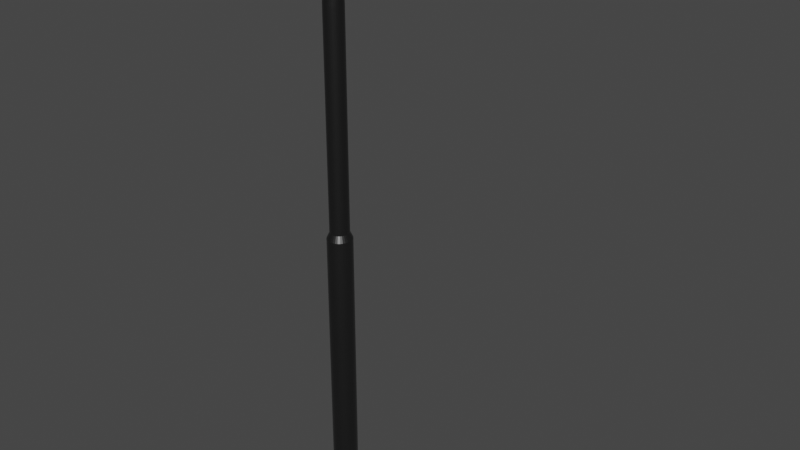 # Source: street_light_2_.blend  (saved by Blender 2.93.21; exported with 4.5.12 LTS)
import bpy
from mathutils import Matrix  # noqa: F401  (used for matrix-valued properties, if any)

bpy.ops.wm.read_factory_settings(use_empty=True)
scene = bpy.context.scene
scene.name = 'Scene'

# ---- collections
col_collection = bpy.data.collections.new('Collection'); scene.collection.children.link(col_collection)

# ---- materials (node trees are filled in below, after node groups)
mat_material_001 = bpy.data.materials.new('Material.001')
mat_material_001.use_transparent_shadow = False
mat_material = bpy.data.materials.new('Material')
mat_material.alpha_threshold = 0.0
mat_material.use_transparent_shadow = False
mat_material.line_color = (0.0, 0.0, 0.0, 1.0)

# ---- material node trees
mat_material_001.use_nodes = True; mat_material_001.node_tree.nodes.clear()
_N = mat_material_001.node_tree.nodes; _L = mat_material_001.node_tree.links
n0 = _N.new('ShaderNodeBsdfPrincipled'); n0.name = 'Principled BSDF'; n0.location = (10, 300)
n0.distribution = 'GGX'
n0.subsurface_method = 'BURLEY'
n0.inputs[0].default_value = (1.0, 1.0, 1.0, 1.0)
n0.inputs[3].default_value = 1.45
n0.inputs[27].default_value = (0.0, 0.0, 0.0, 1.0)
n0.inputs[28].default_value = 1.0
n1 = _N.new('ShaderNodeOutputMaterial'); n1.name = 'Material Output'; n1.location = (300, 300)
_L.new(n0.outputs[0], n1.inputs[0])
n1.is_active_output = True
mat_material.use_nodes = True; mat_material.node_tree.nodes.clear()
_N = mat_material.node_tree.nodes; _L = mat_material.node_tree.links
n0 = _N.new('ShaderNodeOutputMaterial'); n0.name = 'Material Output'; n0.location = (300, 300)
n1 = _N.new('ShaderNodeBsdfPrincipled'); n1.name = 'Principled BSDF'; n1.location = (10, 300)
n1.distribution = 'GGX'
n1.subsurface_method = 'BURLEY'
n1.inputs[0].default_value = (0.1452, 0.1452, 0.1452, 1.0)
n1.inputs[1].default_value = 1.0
n1.inputs[2].default_value = 0.3174
n1.inputs[3].default_value = 1.45
n1.inputs[27].default_value = (0.0, 0.0, 0.0, 1.0)
n1.inputs[28].default_value = 1.0
_L.new(n1.outputs[0], n0.inputs[0])
n0.is_active_output = True

# ---- world
world_world = bpy.data.worlds.new('World'); scene.world = world_world
world_world.use_nodes = True; world_world.node_tree.nodes.clear()
_N = world_world.node_tree.nodes; _L = world_world.node_tree.links
n0 = _N.new('ShaderNodeOutputWorld'); n0.name = 'World Output'; n0.location = (300, 300)
n1 = _N.new('ShaderNodeBackground'); n1.name = 'Background'; n1.location = (10, 300)
n1.inputs[0].default_value = (0.05088, 0.05088, 0.05088, 1.0)
_L.new(n1.outputs[0], n0.inputs[0])
n0.is_active_output = True
world_world.color = (0.05088, 0.05088, 0.05088)
world_world.use_sun_shadow = False
world_world.sun_shadow_jitter_overblur = 0.0

# ---- meshes
me_cube_002 = bpy.data.meshes.new('Cube.002')
me_cube_002.from_pydata([(-0.8901, -0.8901, -1.0), (-0.8901, 0.8901, -1.0), (0.8901, -0.8901, -1.0), (0.8901, 0.8901, -1.0), (-0.8901, -0.8901, -1.213), (-0.8901, 0.8901, -1.213), (0.8901, -0.8901, -1.213), (0.8901, 0.8901, -1.213), (4.67e-08, -9.273, -47.38), (4.67e-08, -9.357, -49.88), (-0.1686, -9.263, -47.38), (-0.1686, -9.347, -49.88), (-0.3307, -9.234, -47.39), (-0.3307, -9.317, -49.88), (-0.4801, -9.186, -47.4), (-0.4801, -9.269, -49.89), (-0.6111, -9.121, -47.41), (-0.6111, -9.205, -49.9), (-0.7185, -9.043, -47.42), (-0.7185, -9.126, -49.92), (-0.7984, -8.953, -47.44), (-0.7984, -9.037, -49.94), (-0.8476, -8.856, -47.46), (-0.8476, -8.94, -49.96), (-0.8642, -8.755, -47.48), (-0.8642, -8.838, -49.98), (-0.8476, -8.654, -47.5), (-0.8476, -8.737, -50.0), (-0.7984, -8.557, -47.52), (-0.7984, -8.64, -50.01), (-0.7185, -8.467, -47.54), (-0.7185, -8.55, -50.03), (-0.6111, -8.388, -47.55), (-0.6111, -8.472, -50.05), (-0.4801, -8.324, -47.56), (-0.4801, -8.407, -50.06), (-0.3307, -8.276, -47.57), (-0.3307, -8.359, -50.07), (-0.1686, -8.246, -47.58), (-0.1686, -8.33, -50.07), (1.223e-07, -8.237, -47.58), (1.223e-07, -8.32, -50.08), (0.1686, -8.246, -47.58), (0.1686, -8.33, -50.07), (0.3307, -8.276, -47.57), (0.3307, -8.359, -50.07), (0.4801, -8.324, -47.56), (0.4801, -8.407, -50.06), (0.6111, -8.388, -47.55), (0.6111, -8.472, -50.05), (0.7185, -8.467, -47.54), (0.7185, -8.55, -50.03), (0.7984, -8.557, -47.52), (0.7984, -8.64, -50.01), (0.8476, -8.654, -47.5), (0.8476, -8.737, -50.0), (0.8642, -8.755, -47.48), (0.8642, -8.838, -49.98), (0.8476, -8.856, -47.46), (0.8476, -8.94, -49.96), (0.7984, -8.953, -47.44), (0.7984, -9.037, -49.94), (0.7185, -9.043, -47.42), (0.7185, -9.126, -49.92), (0.6111, -9.121, -47.41), (0.6111, -9.205, -49.9), (0.4801, -9.186, -47.4), (0.4801, -9.269, -49.89), (0.3307, -9.234, -47.39), (0.3307, -9.317, -49.88), (0.1686, -9.263, -47.38), (0.1686, -9.347, -49.88), (-3.563e-07, -8.593, -27.06), (-0.1686, -8.583, -27.07), (-0.3307, -8.554, -27.07), (-0.4801, -8.506, -27.08), (-0.6111, -8.442, -27.09), (-0.7186, -8.363, -27.11), (-0.7984, -8.273, -27.13), (-0.8476, -8.176, -27.15), (-0.8642, -8.075, -27.16), (-0.8476, -7.974, -27.18), (-0.7984, -7.877, -27.2), (-0.7186, -7.787, -27.22), (-0.6111, -7.708, -27.24), (-0.4801, -7.644, -27.25), (-0.3307, -7.596, -27.26), (-0.1686, -7.567, -27.26), (-2.807e-07, -7.557, -27.27), (0.1686, -7.567, -27.26), (0.3307, -7.596, -27.26), (0.4801, -7.644, -27.25), (0.6111, -7.708, -27.24), (0.7185, -7.787, -27.22), (0.7984, -7.877, -27.2), (0.8476, -7.974, -27.18), (0.8642, -8.075, -27.16), (0.8476, -8.176, -27.15), (0.7984, -8.273, -27.13), (0.7185, -8.363, -27.11), (0.6111, -8.442, -27.09), (0.4801, -8.506, -27.08), (0.3307, -8.554, -27.07), (0.1686, -8.583, -27.07), (1.382e-06, -7.99, -12.77), (-0.1281, -7.982, -12.77), (-0.2513, -7.96, -12.77), (-0.3649, -7.923, -12.78), (-0.4644, -7.874, -12.79), (-0.5461, -7.815, -12.8), (-0.6067, -7.746, -12.81), (-0.6441, -7.673, -12.83), (-0.6567, -7.596, -12.84), (-0.6441, -7.519, -12.86), (-0.6067, -7.445, -12.87), (-0.5461, -7.377, -12.89), (-0.4644, -7.317, -12.9), (-0.3649, -7.268, -12.91), (-0.2513, -7.232, -12.91), (-0.1281, -7.209, -12.92), (1.44e-06, -7.202, -12.92), (0.1281, -7.209, -12.92), (0.2513, -7.232, -12.91), (0.3649, -7.268, -12.91), (0.4644, -7.317, -12.9), (0.5461, -7.377, -12.89), (0.6067, -7.445, -12.87), (0.6441, -7.519, -12.86), (0.6567, -7.596, -12.84), (0.6441, -7.673, -12.83), (0.6067, -7.746, -12.81), (0.5461, -7.815, -12.8), (0.4644, -7.874, -12.79), (0.3649, -7.923, -12.78), (0.2513, -7.96, -12.77), (0.1281, -7.982, -12.77), (-5.131e-06, -7.695, -3.971), (-0.1281, -7.688, -3.973), (-0.2513, -7.665, -3.977), (-0.3649, -7.629, -3.984), (-0.4644, -7.58, -3.994), (-0.5461, -7.52, -4.005), (-0.6068, -7.452, -4.019), (-0.6441, -7.378, -4.033), (-0.6567, -7.301, -4.048), (-0.6441, -7.225, -4.063), (-0.6068, -7.151, -4.077), (-0.5461, -7.083, -4.09), (-0.4644, -7.023, -4.102), (-0.3649, -6.974, -4.111), (-0.2513, -6.937, -4.118), (-0.1281, -6.915, -4.123), (-5.073e-06, -6.907, -4.124), (0.1281, -6.915, -4.123), (0.2513, -6.937, -4.118), (0.3649, -6.974, -4.111), (0.4644, -7.023, -4.102), (0.5461, -7.083, -4.09), (0.6067, -7.151, -4.077), (0.6441, -7.225, -4.063), (0.6567, -7.301, -4.048), (0.6441, -7.378, -4.033), (0.6067, -7.452, -4.019), (0.5461, -7.52, -4.005), (0.4644, -7.58, -3.994), (0.3649, -7.629, -3.984), (0.2513, -7.665, -3.977), (0.1281, -7.688, -3.973), (-6.239e-06, -7.633, -2.756), (-0.1281, -7.626, -2.763), (-0.2513, -7.605, -2.785), (-0.3649, -7.572, -2.82), (-0.4644, -7.527, -2.867), (-0.5461, -7.472, -2.925), (-0.6068, -7.409, -2.991), (-0.6441, -7.342, -3.062), (-0.6567, -7.271, -3.137), (-0.6441, -7.2, -3.211), (-0.6068, -7.132, -3.283), (-0.5461, -7.07, -3.348), (-0.4644, -7.015, -3.406), (-0.3649, -6.97, -3.454), (-0.2513, -6.936, -3.489), (-0.1281, -6.916, -3.51), (-6.181e-06, -6.909, -3.518), (0.1281, -6.916, -3.51), (0.2513, -6.936, -3.489), (0.3649, -6.97, -3.454), (0.4644, -7.015, -3.406), (0.5461, -7.07, -3.348), (0.6067, -7.132, -3.283), (0.6441, -7.2, -3.211), (0.6567, -7.271, -3.137), (0.6441, -7.342, -3.062), (0.6067, -7.409, -2.991), (0.5461, -7.472, -2.925), (0.4644, -7.527, -2.867), (0.3649, -7.572, -2.82), (0.2513, -7.605, -2.785), (0.1281, -7.626, -2.763), (-6.687e-06, -7.447, -1.844), (-0.1281, -7.442, -1.857), (-0.2513, -7.426, -1.895), (-0.3649, -7.4, -1.957), (-0.4644, -7.365, -2.041), (-0.5461, -7.322, -2.143), (-0.6068, -7.274, -2.259), (-0.6441, -7.222, -2.385), (-0.6567, -7.167, -2.516), (-0.6441, -7.112, -2.647), (-0.6068, -7.06, -2.773), (-0.5461, -7.011, -2.889), (-0.4644, -6.969, -2.991), (-0.3649, -6.934, -3.074), (-0.2513, -6.908, -3.136), (-0.1281, -6.892, -3.174), (-6.63e-06, -6.887, -3.187), (0.1281, -6.892, -3.174), (0.2513, -6.908, -3.136), (0.3649, -6.934, -3.074), (0.4644, -6.969, -2.991), (0.546, -7.011, -2.889), (0.6067, -7.06, -2.773), (0.6441, -7.112, -2.647), (0.6567, -7.167, -2.516), (0.6441, -7.222, -2.385), (0.6067, -7.274, -2.259), (0.546, -7.322, -2.143), (0.4644, -7.365, -2.041), (0.3649, -7.4, -1.957), (0.2513, -7.426, -1.895), (0.1281, -7.442, -1.857), (-5.79e-06, -7.076, -1.082), (-0.1281, -7.073, -1.099), (-0.2513, -7.066, -1.15), (-0.3649, -7.054, -1.233), (-0.4644, -7.038, -1.345), (-0.5461, -7.018, -1.481), (-0.6068, -6.995, -1.636), (-0.6441, -6.971, -1.805), (-0.6567, -6.945, -1.98), (-0.6441, -6.92, -2.155), (-0.6068, -6.895, -2.324), (-0.5461, -6.873, -2.479), (-0.4644, -6.853, -2.615), (-0.3649, -6.837, -2.727), (-0.2513, -6.825, -2.81), (-0.1281, -6.817, -2.861), (-5.733e-06, -6.815, -2.878), (0.1281, -6.817, -2.861), (0.2513, -6.825, -2.81), (0.3649, -6.837, -2.727), (0.4644, -6.853, -2.615), (0.5461, -6.873, -2.479), (0.6067, -6.895, -2.324), (0.6441, -6.92, -2.155), (0.6567, -6.945, -1.98), (0.6441, -6.971, -1.805), (0.6067, -6.995, -1.636), (0.5461, -7.018, -1.481), (0.4644, -7.038, -1.345), (0.3649, -7.054, -1.233), (0.2513, -7.066, -1.15), (0.1281, -7.073, -1.099), (-5.856e-06, -6.493, -0.6194), (-0.1281, -6.493, -0.6376), (-0.2513, -6.49, -0.6914), (-0.3649, -6.487, -0.7789), (-0.4644, -6.482, -0.8966), (-0.5461, -6.475, -1.04), (-0.6068, -6.468, -1.204), (-0.6441, -6.461, -1.381), (-0.6567, -6.453, -1.566), (-0.6441, -6.445, -1.75), (-0.6068, -6.437, -1.928), (-0.5461, -6.43, -2.092), (-0.4644, -6.424, -2.235), (-0.3649, -6.419, -2.353), (-0.2513, -6.416, -2.44), (-0.1281, -6.413, -2.494), (-5.799e-06, -6.412, -2.512), (0.1281, -6.413, -2.494), (0.2513, -6.416, -2.44), (0.3649, -6.419, -2.353), (0.4644, -6.424, -2.235), (0.5461, -6.43, -2.092), (0.6067, -6.437, -1.928), (0.6441, -6.445, -1.75), (0.6567, -6.453, -1.566), (0.6441, -6.461, -1.381), (0.6067, -6.468, -1.204), (0.5461, -6.475, -1.04), (0.4644, -6.482, -0.8966), (0.3649, -6.487, -0.7789), (0.2513, -6.49, -0.6914), (0.1281, -6.493, -0.6376), (-9.083e-06, -0.8572, 0.5339), (-0.09551, -0.8566, 0.5204), (-0.1873, -0.8549, 0.4802), (-0.272, -0.8521, 0.415), (-0.3461, -0.8483, 0.3273), (-0.407, -0.8438, 0.2204), (-0.4523, -0.8385, 0.09842), (-0.4801, -0.8329, -0.03391), (-0.4895, -0.827, -0.1715), (-0.4801, -0.8211, -0.3092), (-0.4523, -0.8155, -0.4415), (-0.407, -0.8102, -0.5635), (-0.3461, -0.8057, -0.6704), (-0.272, -0.8019, -0.7581), (-0.1873, -0.7991, -0.8233), (-0.09551, -0.7974, -0.8634), (-9.04e-06, -0.7968, -0.877), (0.09549, -0.7974, -0.8634), (0.1873, -0.7991, -0.8233), (0.2719, -0.8019, -0.7581), (0.3461, -0.8057, -0.6704), (0.407, -0.8102, -0.5635), (0.4522, -0.8155, -0.4415), (0.4801, -0.8211, -0.3092), (0.4895, -0.827, -0.1715), (0.4801, -0.8329, -0.03391), (0.4522, -0.8385, 0.09842), (0.407, -0.8438, 0.2204), (0.3461, -0.8483, 0.3273), (0.2719, -0.8521, 0.415), (0.1873, -0.8549, 0.4802), (0.09549, -0.8566, 0.5204), (-3.149e-07, -9.723, -60.81), (-0.1686, -9.713, -60.82), (-0.3307, -9.683, -60.82), (-0.4801, -9.635, -60.83), (-0.6111, -9.571, -60.84), (-0.7186, -9.492, -60.86), (-0.7984, -9.403, -60.88), (-0.8476, -9.306, -60.89), (-0.8642, -9.204, -60.91), (-0.8476, -9.103, -60.93), (-0.7984, -9.006, -60.95), (-0.7186, -8.916, -60.97), (-0.6111, -8.838, -60.99), (-0.4801, -8.773, -61.0), (-0.3307, -8.726, -61.01), (-0.1686, -8.696, -61.01), (-2.393e-07, -8.686, -61.01), (0.1686, -8.696, -61.01), (0.3307, -8.726, -61.01), (0.4801, -8.773, -61.0), (0.6111, -8.838, -60.99), (0.7185, -8.916, -60.97), (0.7984, -9.006, -60.95), (0.8476, -9.103, -60.93), (0.8642, -9.204, -60.91), (0.8476, -9.306, -60.89), (0.7984, -9.403, -60.88), (0.7185, -9.492, -60.86), (0.6111, -9.571, -60.84), (0.4801, -9.635, -60.83), (0.3307, -9.683, -60.82), (0.1686, -9.713, -60.82), (0.6067, -7.902, -26.53), (0.5461, -7.834, -26.55), (-0.6441, -7.976, -26.52), (-0.6567, -8.053, -26.5), (0.6441, -7.976, -26.52), (-0.6067, -7.902, -26.53), (0.6567, -8.053, -26.5), (-0.5461, -7.834, -26.55), (0.6441, -8.13, -26.49), (-0.4644, -7.774, -26.56), (0.6067, -8.204, -26.47), (-0.3649, -7.725, -26.57), (0.5461, -8.272, -26.46), (-0.2513, -7.689, -26.57), (-0.1281, -8.439, -26.43), (-2.437e-07, -8.447, -26.43), (0.4644, -8.331, -26.45), (-0.1281, -7.667, -26.58), (-0.2513, -8.417, -26.43), (0.3649, -8.38, -26.44), (-1.863e-07, -7.659, -26.58), (-0.3649, -8.38, -26.44), (0.2513, -8.417, -26.43), (0.1281, -7.667, -26.58), (-0.4644, -8.331, -26.45), (0.1281, -8.439, -26.43), (0.2513, -7.689, -26.57), (-0.5461, -8.272, -26.46), (0.3649, -7.725, -26.57), (-0.6067, -8.204, -26.47), (0.4644, -7.774, -26.56), (-0.6441, -8.13, -26.49), (-1.0, -1.004, -1.106), (-1.0, 0.9964, -1.106), (1.0, -1.004, -1.106), (1.0, 0.9964, -1.106), (-0.7304, -0.7339, 0.8938), (-1.0, -1.004, 0.6242), (-0.8652, -0.8687, 0.8577), (-0.9639, -0.9674, 0.759), (-0.7304, 0.7268, 0.8938), (-1.0, 0.9964, 0.6242), (-0.8652, 0.8616, 0.8577), (-0.9639, 0.9603, 0.759), (0.7304, -0.7339, 0.8938), (1.0, -1.004, 0.6242), (0.8652, -0.8687, 0.8577), (0.9639, -0.9674, 0.759), (0.7304, 0.7268, 0.8938), (1.0, 0.9964, 0.6242), (0.8652, 0.8616, 0.8577), (0.9639, 0.9603, 0.759), (-0.8728, -0.8728, -1.017), (-0.8728, 0.8728, -1.017), (0.8728, -0.8728, -1.017), (0.8728, 0.8728, -1.017), (-0.8728, -0.8728, -1.196), (-0.8728, 0.8728, -1.196), (0.8728, -0.8728, -1.196), (0.8728, 0.8728, -1.196), (4.67e-08, -9.303, -47.38), (4.67e-08, -9.387, -49.87), (-0.1722, -9.293, -47.38), (-0.1722, -9.377, -49.88), (-0.338, -9.263, -47.39), (-0.338, -9.346, -49.88), (-0.4914, -9.214, -47.4), (-0.4914, -9.297, -49.89), (-0.6267, -9.147, -47.41), (-0.6267, -9.231, -49.9), (-0.7388, -9.065, -47.42), (-0.7388, -9.149, -49.92), (-0.8232, -8.97, -47.44), (-0.8232, -9.054, -49.94), (-0.8761, -8.865, -47.46), (-0.8761, -8.949, -49.96), (-0.8942, -8.755, -47.48), (-0.8942, -8.838, -49.98), (-0.8761, -8.645, -47.5), (-0.8761, -8.728, -50.0), (-0.8232, -8.54, -47.52), (-0.8232, -8.623, -50.02), (-0.7388, -8.445, -47.54), (-0.7388, -8.528, -50.03), (-0.6267, -8.363, -47.55), (-0.6267, -8.446, -50.05), (-0.4914, -8.296, -47.56), (-0.4914, -8.38, -50.06), (-0.338, -8.247, -47.57), (-0.338, -8.33, -50.07), (-0.1722, -8.217, -47.58), (-0.1722, -8.3, -50.08), (1.223e-07, -8.207, -47.58), (1.223e-07, -8.29, -50.08), (0.1722, -8.217, -47.58), (0.1722, -8.3, -50.08), (0.338, -8.247, -47.57), (0.338, -8.33, -50.07), (0.4914, -8.296, -47.56), (0.4914, -8.38, -50.06), (0.6267, -8.363, -47.55), (0.6267, -8.446, -50.05), (0.7388, -8.445, -47.54), (0.7388, -8.528, -50.03), (0.8232, -8.54, -47.52), (0.8232, -8.623, -50.02), (0.8761, -8.645, -47.5), (0.8761, -8.728, -50.0), (0.8942, -8.755, -47.48), (0.8942, -8.838, -49.98), (0.8761, -8.865, -47.46), (0.8761, -8.949, -49.96), (0.8232, -8.97, -47.44), (0.8232, -9.054, -49.94), (0.7388, -9.065, -47.42), (0.7388, -9.149, -49.92), (0.6267, -9.147, -47.41), (0.6267, -9.231, -49.9), (0.4914, -9.214, -47.4), (0.4914, -9.297, -49.89), (0.338, -9.263, -47.39), (0.338, -9.346, -49.88), (0.1722, -9.293, -47.38), (0.1722, -9.377, -49.88), (-3.563e-07, -8.623, -27.06), (-0.1723, -8.613, -27.06), (-0.3382, -8.583, -27.07), (-0.4916, -8.533, -27.08), (-0.6269, -8.467, -27.09), (-0.739, -8.384, -27.1), (-0.8234, -8.289, -27.12), (-0.876, -8.184, -27.14), (-0.8938, -8.074, -27.16), (-0.8757, -7.964, -27.18), (-0.8228, -7.86, -27.2), (-0.7384, -7.765, -27.22), (-0.6264, -7.683, -27.23), (-0.4913, -7.616, -27.25), (-0.3379, -7.567, -27.26), (-0.1721, -7.537, -27.26), (-2.807e-07, -7.527, -27.26), (0.1721, -7.537, -27.26), (0.3379, -7.567, -27.26), (0.4912, -7.616, -27.25), (0.6264, -7.683, -27.23), (0.7384, -7.765, -27.22), (0.8228, -7.86, -27.2), (0.8757, -7.964, -27.18), (0.8938, -8.074, -27.16), (0.876, -8.184, -27.14), (0.8234, -8.289, -27.12), (0.739, -8.384, -27.1), (0.6269, -8.467, -27.09), (0.4916, -8.533, -27.08), (0.3382, -8.583, -27.07), (0.1723, -8.613, -27.06), (1.382e-06, -8.02, -12.77), (-0.1317, -8.012, -12.77), (-0.2586, -7.989, -12.77), (-0.3762, -7.951, -12.78), (-0.48, -7.9, -12.79), (-0.5663, -7.837, -12.8), (-0.6316, -7.763, -12.81), (-0.6727, -7.682, -12.83), (-0.6867, -7.596, -12.84), (-0.6727, -7.51, -12.86), (-0.6316, -7.428, -12.87), (-0.5663, -7.355, -12.89), (-0.48, -7.292, -12.9), (-0.3762, -7.24, -12.91), (-0.2586, -7.203, -12.91), (-0.1317, -7.18, -12.92), (1.44e-06, -7.172, -12.92), (0.1317, -7.18, -12.92), (0.2586, -7.203, -12.91), (0.3762, -7.24, -12.91), (0.48, -7.292, -12.9), (0.5663, -7.355, -12.89), (0.6316, -7.428, -12.87), (0.6727, -7.51, -12.86), (0.6867, -7.596, -12.84), (0.6727, -7.682, -12.83), (0.6316, -7.763, -12.81), (0.5663, -7.837, -12.8), (0.48, -7.9, -12.79), (0.3762, -7.951, -12.78), (0.2586, -7.989, -12.77), (0.1317, -8.012, -12.77), (-5.131e-06, -7.725, -3.97), (-0.1317, -7.718, -3.972), (-0.2586, -7.694, -3.976), (-0.3761, -7.657, -3.983), (-0.4799, -7.606, -3.993), (-0.5662, -7.543, -4.004), (-0.6315, -7.469, -4.018), (-0.6726, -7.388, -4.033), (-0.6867, -7.301, -4.048), (-0.6726, -7.215, -4.063), (-0.6315, -7.134, -4.078), (-0.5661, -7.06, -4.091), (-0.4798, -6.997, -4.102), (-0.376, -6.946, -4.112), (-0.2585, -6.908, -4.119), (-0.1316, -6.885, -4.123), (-5.073e-06, -6.877, -4.125), (0.1316, -6.885, -4.123), (0.2585, -6.908, -4.119), (0.3759, -6.946, -4.112), (0.4798, -6.997, -4.102), (0.5661, -7.06, -4.091), (0.6314, -7.134, -4.078), (0.6726, -7.215, -4.063), (0.6867, -7.301, -4.048), (0.6726, -7.388, -4.033), (0.6315, -7.469, -4.018), (0.5662, -7.543, -4.004), (0.4799, -7.606, -3.993), (0.3761, -7.657, -3.983), (0.2586, -7.694, -3.976), (0.1317, -7.718, -3.972), (-6.239e-06, -7.663, -2.752), (-0.1318, -7.656, -2.759), (-0.2588, -7.634, -2.781), (-0.3763, -7.6, -2.817), (-0.4801, -7.552, -2.864), (-0.5664, -7.494, -2.923), (-0.6316, -7.426, -2.989), (-0.6726, -7.351, -3.062), (-0.6867, -7.271, -3.137), (-0.6727, -7.191, -3.212), (-0.6315, -7.115, -3.284), (-0.566, -7.047, -3.35), (-0.4795, -6.989, -3.408), (-0.3757, -6.942, -3.455), (-0.2582, -6.907, -3.49), (-0.1315, -6.886, -3.511), (-6.181e-06, -6.879, -3.519), (0.1315, -6.886, -3.511), (0.2582, -6.907, -3.49), (0.3757, -6.942, -3.455), (0.4795, -6.989, -3.408), (0.566, -7.047, -3.35), (0.6315, -7.115, -3.284), (0.6727, -7.191, -3.212), (0.6867, -7.271, -3.137), (0.6726, -7.351, -3.062), (0.6316, -7.426, -2.989), (0.5664, -7.494, -2.923), (0.4801, -7.552, -2.864), (0.3763, -7.6, -2.817), (0.2588, -7.634, -2.781), (0.1318, -7.656, -2.759), (-6.687e-06, -7.475, -1.834), (-0.1325, -7.47, -1.847), (-0.26, -7.453, -1.886), (-0.378, -7.425, -1.949), (-0.4819, -7.388, -2.033), (-0.5679, -7.342, -2.137), (-0.6325, -7.289, -2.254), (-0.6728, -7.23, -2.383), (-0.6867, -7.167, -2.516), (-0.673, -7.104, -2.649), (-0.6323, -7.044, -2.777), (-0.5669, -6.99, -2.894), (-0.4802, -6.944, -2.996), (-0.376, -6.907, -3.079), (-0.2584, -6.879, -3.141), (-0.1315, -6.863, -3.179), (-6.63e-06, -6.857, -3.192), (0.1315, -6.863, -3.179), (0.2584, -6.879, -3.141), (0.376, -6.907, -3.079), (0.4802, -6.944, -2.996), (0.5669, -6.99, -2.894), (0.6322, -7.044, -2.777), (0.673, -7.104, -2.649), (0.6867, -7.167, -2.516), (0.6728, -7.23, -2.383), (0.6325, -7.289, -2.254), (0.5678, -7.342, -2.137), (0.4819, -7.388, -2.033), (0.3779, -7.425, -1.949), (0.26, -7.453, -1.886), (0.1324, -7.47, -1.847), (-5.79e-06, -7.099, -1.063), (-0.1341, -7.096, -1.081), (-0.2629, -7.087, -1.133), (-0.3815, -7.073, -1.218), (-0.4854, -7.055, -1.332), (-0.5706, -7.032, -1.471), (-0.6341, -7.005, -1.63), (-0.6733, -6.977, -1.801), (-0.6867, -6.946, -1.98), (-0.6736, -6.915, -2.159), (-0.6343, -6.886, -2.33), (-0.5705, -6.858, -2.488), (-0.4846, -6.834, -2.627), (-0.3803, -6.815, -2.74), (-0.2616, -6.8, -2.824), (-0.1333, -6.792, -2.876), (-5.733e-06, -6.789, -2.893), (0.1333, -6.792, -2.876), (0.2616, -6.8, -2.824), (0.3803, -6.815, -2.74), (0.4846, -6.834, -2.627), (0.5705, -6.858, -2.488), (0.6343, -6.886, -2.33), (0.6736, -6.915, -2.159), (0.6867, -6.946, -1.98), (0.6733, -6.977, -1.801), (0.6341, -7.005, -1.63), (0.5706, -7.032, -1.471), (0.4853, -7.055, -1.332), (0.3815, -7.073, -1.218), (0.2629, -7.087, -1.133), (0.1341, -7.096, -1.081), (-5.856e-06, -6.506, -0.5921), (-0.1357, -6.505, -0.6112), (-0.2656, -6.501, -0.6675), (-0.3846, -6.496, -0.7585), (-0.4882, -6.49, -0.8801), (-0.5727, -6.481, -1.028), (-0.6353, -6.472, -1.195), (-0.6737, -6.463, -1.377), (-0.6867, -6.453, -1.566), (-0.6738, -6.443, -1.754), (-0.6354, -6.433, -1.936), (-0.5728, -6.424, -2.103), (-0.4882, -6.415, -2.251), (-0.3846, -6.408, -2.372), (-0.2656, -6.402, -2.463), (-0.1357, -6.399, -2.519), (-5.799e-06, -6.398, -2.538), (0.1356, -6.399, -2.519), (0.2656, -6.402, -2.463), (0.3846, -6.408, -2.372), (0.4882, -6.415, -2.251), (0.5728, -6.424, -2.103), (0.6354, -6.433, -1.936), (0.6738, -6.443, -1.754), (0.6867, -6.453, -1.566), (0.6737, -6.463, -1.377), (0.6353, -6.472, -1.195), (0.5727, -6.481, -1.028), (0.4881, -6.49, -0.8801), (0.3846, -6.496, -0.7585), (0.2656, -6.501, -0.6675), (0.1357, -6.505, -0.6112), (-9.083e-06, -0.8397, 0.5583), (-0.1018, -0.839, 0.5438), (-0.1991, -0.8368, 0.5011), (-0.2877, -0.8335, 0.4326), (-0.3646, -0.8292, 0.3412), (-0.4271, -0.8241, 0.2308), (-0.4733, -0.8184, 0.1056), (-0.5015, -0.8123, -0.02986), (-0.5109, -0.806, -0.1705), (-0.501, -0.7997, -0.3109), (-0.4723, -0.7936, -0.4461), (-0.4257, -0.788, -0.571), (-0.3628, -0.783, -0.6808), (-0.2859, -0.7789, -0.7714), (-0.1975, -0.7758, -0.8392), (-0.1009, -0.7739, -0.8812), (-9.04e-06, -0.7732, -0.8955), (0.1009, -0.7739, -0.8812), (0.1975, -0.7758, -0.8392), (0.2859, -0.7789, -0.7714), (0.3628, -0.783, -0.6808), (0.4257, -0.788, -0.571), (0.4723, -0.7936, -0.4461), (0.501, -0.7997, -0.3109), (0.5109, -0.806, -0.1705), (0.5015, -0.8123, -0.02986), (0.4733, -0.8184, 0.1056), (0.4271, -0.8241, 0.2308), (0.3646, -0.8292, 0.3412), (0.2877, -0.8335, 0.4326), (0.199, -0.8368, 0.5011), (0.1018, -0.839, 0.5438), (-3.149e-07, -9.747, -60.83), (-0.171, -9.737, -60.83), (-0.3357, -9.707, -60.84), (-0.4878, -9.658, -60.85), (-0.6218, -9.592, -60.86), (-0.7327, -9.511, -60.88), (-0.8161, -9.418, -60.89), (-0.8683, -9.316, -60.91), (-0.8864, -9.208, -60.93), (-0.869, -9.1, -60.95), (-0.8173, -8.997, -60.97), (-0.7341, -8.903, -60.99), (-0.6231, -8.822, -61.01), (-0.4889, -8.756, -61.02), (-0.3364, -8.707, -61.03), (-0.1714, -8.677, -61.04), (-2.393e-07, -8.667, -61.04), (0.1714, -8.677, -61.04), (0.3364, -8.707, -61.03), (0.4889, -8.756, -61.02), (0.6231, -8.822, -61.01), (0.7341, -8.903, -60.99), (0.8173, -8.997, -60.97), (0.869, -9.1, -60.95), (0.8864, -9.208, -60.93), (0.8683, -9.316, -60.91), (0.8161, -9.418, -60.89), (0.7327, -9.511, -60.88), (0.6218, -9.592, -60.86), (0.4878, -9.658, -60.85), (0.3357, -9.707, -60.84), (0.171, -9.737, -60.83), (0.631, -7.885, -26.53), (0.5657, -7.812, -26.54), (-0.6721, -7.966, -26.51), (-0.6864, -8.052, -26.5), (0.6721, -7.966, -26.51), (-0.631, -7.885, -26.53), (0.6864, -8.052, -26.5), (-0.5657, -7.812, -26.54), (0.6725, -8.138, -26.48), (-0.4796, -7.749, -26.56), (0.6316, -8.22, -26.47), (-0.3759, -7.698, -26.57), (0.5663, -8.293, -26.46), (-0.2585, -7.66, -26.57), (-0.1317, -8.469, -26.43), (-2.437e-07, -8.477, -26.42), (0.48, -8.357, -26.45), (-0.1316, -7.637, -26.58), (-0.2587, -8.446, -26.43), (0.3762, -8.408, -26.44), (-1.863e-07, -7.629, -26.58), (-0.3762, -8.408, -26.44), (0.2587, -8.446, -26.43), (0.1316, -7.637, -26.58), (-0.48, -8.357, -26.45), (0.1317, -8.469, -26.43), (0.2585, -7.66, -26.57), (-0.5663, -8.293, -26.46), (0.3759, -7.698, -26.57), (-0.6316, -8.22, -26.47), (0.4796, -7.749, -26.56), (-0.6725, -8.138, -26.48), (-0.9827, -0.9862, -1.089), (-0.9827, 0.9791, -1.089), (0.9827, -0.9862, -1.089), (0.9827, 0.9791, -1.089), (-0.7274, -0.731, 0.8641), (-0.9791, -0.9826, 0.6192), (-0.8552, -0.8587, 0.8312), (-0.9462, -0.9498, 0.7424), (-0.7274, 0.7239, 0.8641), (-0.9791, 0.9755, 0.6192), (-0.8552, 0.8516, 0.8312), (-0.9462, 0.9427, 0.7424), (0.7274, -0.731, 0.8641), (0.9791, -0.9826, 0.6192), (0.8552, -0.8587, 0.8312), (0.9462, -0.9498, 0.7424), (0.7274, 0.7239, 0.8641), (0.9791, 0.9755, 0.6192), (0.8552, 0.8516, 0.8312), (0.9462, 0.9427, 0.7424)], [], [(1, 3, 7, 5), (1, 0, 2, 3), (5, 7, 6, 4), (3, 2, 6, 7), (0, 1, 5, 4), (2, 0, 4, 6), (8, 9, 11, 10), (10, 11, 13, 12), (12, 13, 15, 14), (14, 15, 17, 16), (16, 17, 19, 18), (18, 19, 21, 20), (20, 21, 23, 22), (22, 23, 25, 24), (24, 25, 27, 26), (26, 27, 29, 28), (28, 29, 31, 30), (30, 31, 33, 32), (32, 33, 35, 34), (34, 35, 37, 36), (36, 37, 39, 38), (38, 39, 41, 40), (40, 41, 43, 42), (42, 43, 45, 44), (44, 45, 47, 46), (46, 47, 49, 48), (48, 49, 51, 50), (50, 51, 53, 52), (52, 53, 55, 54), (54, 55, 57, 56), (56, 57, 59, 58), (58, 59, 61, 60), (60, 61, 63, 62), (62, 63, 65, 64), (64, 65, 67, 66), (66, 67, 69, 68), (17, 15, 331, 332), (68, 69, 71, 70), (70, 71, 9, 8), (14, 16, 76, 75), (361, 360, 126, 125), (32, 34, 85, 84), (50, 52, 94, 93), (68, 70, 103, 102), (24, 26, 81, 80), (42, 44, 90, 89), (60, 62, 99, 98), (16, 18, 77, 76), (34, 36, 86, 85), (52, 54, 95, 94), (8, 10, 73, 72), (70, 8, 72, 103), (26, 28, 82, 81), (44, 46, 91, 90), (62, 64, 100, 99), (18, 20, 78, 77), (36, 38, 87, 86), (54, 56, 96, 95), (10, 12, 74, 73), (28, 30, 83, 82), (46, 48, 92, 91), (64, 66, 101, 100), (20, 22, 79, 78), (38, 40, 88, 87), (56, 58, 97, 96), (12, 14, 75, 74), (30, 32, 84, 83), (48, 50, 93, 92), (66, 68, 102, 101), (22, 24, 80, 79), (40, 42, 89, 88), (58, 60, 98, 97), (128, 129, 161, 160), (363, 362, 113, 112), (360, 364, 127, 126), (362, 365, 114, 113), (364, 366, 128, 127), (365, 367, 115, 114), (366, 368, 129, 128), (367, 369, 116, 115), (368, 370, 130, 129), (369, 371, 117, 116), (370, 372, 131, 130), (371, 373, 118, 117), (375, 374, 105, 104), (372, 376, 132, 131), (373, 377, 119, 118), (374, 378, 106, 105), (376, 379, 133, 132), (377, 380, 120, 119), (378, 381, 107, 106), (379, 382, 134, 133), (380, 383, 121, 120), (381, 384, 108, 107), (382, 385, 135, 134), (383, 386, 122, 121), (384, 387, 109, 108), (385, 375, 104, 135), (386, 388, 123, 122), (387, 389, 110, 109), (388, 390, 124, 123), (389, 391, 111, 110), (390, 361, 125, 124), (391, 363, 112, 111), (163, 164, 196, 195), (115, 116, 148, 147), (129, 130, 162, 161), (116, 117, 149, 148), (130, 131, 163, 162), (117, 118, 150, 149), (104, 105, 137, 136), (131, 132, 164, 163), (118, 119, 151, 150), (105, 106, 138, 137), (132, 133, 165, 164), (119, 120, 152, 151), (106, 107, 139, 138), (133, 134, 166, 165), (120, 121, 153, 152), (107, 108, 140, 139), (134, 135, 167, 166), (121, 122, 154, 153), (108, 109, 141, 140), (135, 104, 136, 167), (122, 123, 155, 154), (109, 110, 142, 141), (123, 124, 156, 155), (110, 111, 143, 142), (124, 125, 157, 156), (111, 112, 144, 143), (125, 126, 158, 157), (112, 113, 145, 144), (126, 127, 159, 158), (113, 114, 146, 145), (127, 128, 160, 159), (114, 115, 147, 146), (198, 199, 231, 230), (150, 151, 183, 182), (137, 138, 170, 169), (164, 165, 197, 196), (151, 152, 184, 183), (138, 139, 171, 170), (165, 166, 198, 197), (152, 153, 185, 184), (139, 140, 172, 171), (166, 167, 199, 198), (153, 154, 186, 185), (140, 141, 173, 172), (167, 136, 168, 199), (154, 155, 187, 186), (141, 142, 174, 173), (155, 156, 188, 187), (142, 143, 175, 174), (156, 157, 189, 188), (143, 144, 176, 175), (157, 158, 190, 189), (144, 145, 177, 176), (158, 159, 191, 190), (145, 146, 178, 177), (159, 160, 192, 191), (146, 147, 179, 178), (160, 161, 193, 192), (147, 148, 180, 179), (161, 162, 194, 193), (148, 149, 181, 180), (162, 163, 195, 194), (149, 150, 182, 181), (136, 137, 169, 168), (207, 208, 240, 239), (185, 186, 218, 217), (172, 173, 205, 204), (199, 168, 200, 231), (186, 187, 219, 218), (173, 174, 206, 205), (187, 188, 220, 219), (174, 175, 207, 206), (188, 189, 221, 220), (175, 176, 208, 207), (189, 190, 222, 221), (176, 177, 209, 208), (190, 191, 223, 222), (177, 178, 210, 209), (191, 192, 224, 223), (178, 179, 211, 210), (192, 193, 225, 224), (179, 180, 212, 211), (193, 194, 226, 225), (180, 181, 213, 212), (194, 195, 227, 226), (181, 182, 214, 213), (168, 169, 201, 200), (195, 196, 228, 227), (182, 183, 215, 214), (169, 170, 202, 201), (196, 197, 229, 228), (183, 184, 216, 215), (170, 171, 203, 202), (197, 198, 230, 229), (184, 185, 217, 216), (171, 172, 204, 203), (242, 243, 275, 274), (221, 222, 254, 253), (208, 209, 241, 240), (222, 223, 255, 254), (209, 210, 242, 241), (223, 224, 256, 255), (210, 211, 243, 242), (224, 225, 257, 256), (211, 212, 244, 243), (225, 226, 258, 257), (212, 213, 245, 244), (226, 227, 259, 258), (213, 214, 246, 245), (200, 201, 233, 232), (227, 228, 260, 259), (214, 215, 247, 246), (201, 202, 234, 233), (228, 229, 261, 260), (215, 216, 248, 247), (202, 203, 235, 234), (229, 230, 262, 261), (216, 217, 249, 248), (203, 204, 236, 235), (230, 231, 263, 262), (217, 218, 250, 249), (204, 205, 237, 236), (231, 200, 232, 263), (218, 219, 251, 250), (205, 206, 238, 237), (219, 220, 252, 251), (206, 207, 239, 238), (220, 221, 253, 252), (277, 278, 310, 309), (256, 257, 289, 288), (243, 244, 276, 275), (257, 258, 290, 289), (244, 245, 277, 276), (258, 259, 291, 290), (245, 246, 278, 277), (232, 233, 265, 264), (259, 260, 292, 291), (246, 247, 279, 278), (233, 234, 266, 265), (260, 261, 293, 292), (247, 248, 280, 279), (234, 235, 267, 266), (261, 262, 294, 293), (248, 249, 281, 280), (235, 236, 268, 267), (262, 263, 295, 294), (249, 250, 282, 281), (236, 237, 269, 268), (263, 232, 264, 295), (250, 251, 283, 282), (237, 238, 270, 269), (251, 252, 284, 283), (238, 239, 271, 270), (252, 253, 285, 284), (239, 240, 272, 271), (253, 254, 286, 285), (240, 241, 273, 272), (254, 255, 287, 286), (241, 242, 274, 273), (255, 256, 288, 287), (296, 297, 298, 299, 300, 301, 302, 303, 304, 305, 306, 307, 308, 309, 310, 311, 312, 313, 314, 315, 316, 317, 318, 319, 320, 321, 322, 323, 324, 325, 326, 327), (264, 265, 297, 296), (291, 292, 324, 323), (278, 279, 311, 310), (265, 266, 298, 297), (292, 293, 325, 324), (279, 280, 312, 311), (266, 267, 299, 298), (293, 294, 326, 325), (280, 281, 313, 312), (267, 268, 300, 299), (294, 295, 327, 326), (281, 282, 314, 313), (268, 269, 301, 300), (295, 264, 296, 327), (282, 283, 315, 314), (269, 270, 302, 301), (283, 284, 316, 315), (270, 271, 303, 302), (284, 285, 317, 316), (271, 272, 304, 303), (285, 286, 318, 317), (272, 273, 305, 304), (286, 287, 319, 318), (273, 274, 306, 305), (287, 288, 320, 319), (274, 275, 307, 306), (288, 289, 321, 320), (275, 276, 308, 307), (289, 290, 322, 321), (276, 277, 309, 308), (290, 291, 323, 322), (329, 328, 359, 358, 357, 356, 355, 354, 353, 352, 351, 350, 349, 348, 347, 346, 345, 344, 343, 342, 341, 340, 339, 338, 337, 336, 335, 334, 333, 332, 331, 330), (35, 33, 340, 341), (53, 51, 349, 350), (71, 69, 358, 359), (27, 25, 336, 337), (45, 43, 345, 346), (63, 61, 354, 355), (19, 17, 332, 333), (37, 35, 341, 342), (55, 53, 350, 351), (11, 9, 328, 329), (9, 71, 359, 328), (29, 27, 337, 338), (47, 45, 346, 347), (65, 63, 355, 356), (21, 19, 333, 334), (39, 37, 342, 343), (57, 55, 351, 352), (13, 11, 329, 330), (31, 29, 338, 339), (49, 47, 347, 348), (67, 65, 356, 357), (23, 21, 334, 335), (41, 39, 343, 344), (59, 57, 352, 353), (15, 13, 330, 331), (33, 31, 339, 340), (51, 49, 348, 349), (69, 67, 357, 358), (25, 23, 335, 336), (43, 41, 344, 345), (61, 59, 353, 354), (79, 80, 363, 391), (92, 93, 361, 390), (78, 79, 391, 389), (91, 92, 390, 388), (77, 78, 389, 387), (90, 91, 388, 386), (103, 72, 375, 385), (76, 77, 387, 384), (89, 90, 386, 383), (102, 103, 385, 382), (75, 76, 384, 381), (88, 89, 383, 380), (101, 102, 382, 379), (74, 75, 381, 378), (87, 88, 380, 377), (100, 101, 379, 376), (73, 74, 378, 374), (86, 87, 377, 373), (99, 100, 376, 372), (72, 73, 374, 375), (85, 86, 373, 371), (98, 99, 372, 370), (84, 85, 371, 369), (97, 98, 370, 368), (83, 84, 369, 367), (96, 97, 368, 366), (82, 83, 367, 365), (95, 96, 366, 364), (81, 82, 365, 362), (94, 95, 364, 360), (80, 81, 362, 363), (93, 94, 360, 361), (408, 400, 396, 404), (395, 409, 405, 394), (392, 397, 401, 393), (393, 395, 394, 392), (393, 401, 409, 395), (396, 400, 402, 398), (398, 402, 403, 399), (399, 403, 401, 397), (400, 408, 410, 402), (402, 410, 411, 403), (403, 411, 409, 401), (408, 404, 406, 410), (410, 406, 407, 411), (411, 407, 405, 409), (404, 396, 398, 406), (406, 398, 399, 407), (407, 399, 397, 405), (394, 405, 397, 392), (413, 417, 419, 415), (413, 415, 414, 412), (417, 416, 418, 419), (415, 419, 418, 414), (412, 416, 417, 413), (414, 418, 416, 412), (420, 422, 423, 421), (422, 424, 425, 423), (424, 426, 427, 425), (426, 428, 429, 427), (428, 430, 431, 429), (430, 432, 433, 431), (432, 434, 435, 433), (434, 436, 437, 435), (436, 438, 439, 437), (438, 440, 441, 439), (440, 442, 443, 441), (442, 444, 445, 443), (444, 446, 447, 445), (446, 448, 449, 447), (448, 450, 451, 449), (450, 452, 453, 451), (452, 454, 455, 453), (454, 456, 457, 455), (456, 458, 459, 457), (458, 460, 461, 459), (460, 462, 463, 461), (462, 464, 465, 463), (464, 466, 467, 465), (466, 468, 469, 467), (468, 470, 471, 469), (470, 472, 473, 471), (472, 474, 475, 473), (474, 476, 477, 475), (476, 478, 479, 477), (478, 480, 481, 479), (429, 744, 743, 427), (480, 482, 483, 481), (482, 420, 421, 483), (426, 487, 488, 428), (773, 537, 538, 772), (444, 496, 497, 446), (462, 505, 506, 464), (480, 514, 515, 482), (436, 492, 493, 438), (454, 501, 502, 456), (472, 510, 511, 474), (428, 488, 489, 430), (446, 497, 498, 448), (464, 506, 507, 466), (420, 484, 485, 422), (482, 515, 484, 420), (438, 493, 494, 440), (456, 502, 503, 458), (474, 511, 512, 476), (430, 489, 490, 432), (448, 498, 499, 450), (466, 507, 508, 468), (422, 485, 486, 424), (440, 494, 495, 442), (458, 503, 504, 460), (476, 512, 513, 478), (432, 490, 491, 434), (450, 499, 500, 452), (468, 508, 509, 470), (424, 486, 487, 426), (442, 495, 496, 444), (460, 504, 505, 462), (478, 513, 514, 480), (434, 491, 492, 436), (452, 500, 501, 454), (470, 509, 510, 472), (540, 572, 573, 541), (775, 524, 525, 774), (772, 538, 539, 776), (774, 525, 526, 777), (776, 539, 540, 778), (777, 526, 527, 779), (778, 540, 541, 780), (779, 527, 528, 781), (780, 541, 542, 782), (781, 528, 529, 783), (782, 542, 543, 784), (783, 529, 530, 785), (787, 516, 517, 786), (784, 543, 544, 788), (785, 530, 531, 789), (786, 517, 518, 790), (788, 544, 545, 791), (789, 531, 532, 792), (790, 518, 519, 793), (791, 545, 546, 794), (792, 532, 533, 795), (793, 519, 520, 796), (794, 546, 547, 797), (795, 533, 534, 798), (796, 520, 521, 799), (797, 547, 516, 787), (798, 534, 535, 800), (799, 521, 522, 801), (800, 535, 536, 802), (801, 522, 523, 803), (802, 536, 537, 773), (803, 523, 524, 775), (575, 607, 608, 576), (527, 559, 560, 528), (541, 573, 574, 542), (528, 560, 561, 529), (542, 574, 575, 543), (529, 561, 562, 530), (516, 548, 549, 517), (543, 575, 576, 544), (530, 562, 563, 531), (517, 549, 550, 518), (544, 576, 577, 545), (531, 563, 564, 532), (518, 550, 551, 519), (545, 577, 578, 546), (532, 564, 565, 533), (519, 551, 552, 520), (546, 578, 579, 547), (533, 565, 566, 534), (520, 552, 553, 521), (547, 579, 548, 516), (534, 566, 567, 535), (521, 553, 554, 522), (535, 567, 568, 536), (522, 554, 555, 523), (536, 568, 569, 537), (523, 555, 556, 524), (537, 569, 570, 538), (524, 556, 557, 525), (538, 570, 571, 539), (525, 557, 558, 526), (539, 571, 572, 540), (526, 558, 559, 527), (610, 642, 643, 611), (562, 594, 595, 563), (549, 581, 582, 550), (576, 608, 609, 577), (563, 595, 596, 564), (550, 582, 583, 551), (577, 609, 610, 578), (564, 596, 597, 565), (551, 583, 584, 552), (578, 610, 611, 579), (565, 597, 598, 566), (552, 584, 585, 553), (579, 611, 580, 548), (566, 598, 599, 567), (553, 585, 586, 554), (567, 599, 600, 568), (554, 586, 587, 555), (568, 600, 601, 569), (555, 587, 588, 556), (569, 601, 602, 570), (556, 588, 589, 557), (570, 602, 603, 571), (557, 589, 590, 558), (571, 603, 604, 572), (558, 590, 591, 559), (572, 604, 605, 573), (559, 591, 592, 560), (573, 605, 606, 574), (560, 592, 593, 561), (574, 606, 607, 575), (561, 593, 594, 562), (548, 580, 581, 549), (619, 651, 652, 620), (597, 629, 630, 598), (584, 616, 617, 585), (611, 643, 612, 580), (598, 630, 631, 599), (585, 617, 618, 586), (599, 631, 632, 600), (586, 618, 619, 587), (600, 632, 633, 601), (587, 619, 620, 588), (601, 633, 634, 602), (588, 620, 621, 589), (602, 634, 635, 603), (589, 621, 622, 590), (603, 635, 636, 604), (590, 622, 623, 591), (604, 636, 637, 605), (591, 623, 624, 592), (605, 637, 638, 606), (592, 624, 625, 593), (606, 638, 639, 607), (593, 625, 626, 594), (580, 612, 613, 581), (607, 639, 640, 608), (594, 626, 627, 595), (581, 613, 614, 582), (608, 640, 641, 609), (595, 627, 628, 596), (582, 614, 615, 583), (609, 641, 642, 610), (596, 628, 629, 597), (583, 615, 616, 584), (654, 686, 687, 655), (633, 665, 666, 634), (620, 652, 653, 621), (634, 666, 667, 635), (621, 653, 654, 622), (635, 667, 668, 636), (622, 654, 655, 623), (636, 668, 669, 637), (623, 655, 656, 624), (637, 669, 670, 638), (624, 656, 657, 625), (638, 670, 671, 639), (625, 657, 658, 626), (612, 644, 645, 613), (639, 671, 672, 640), (626, 658, 659, 627), (613, 645, 646, 614), (640, 672, 673, 641), (627, 659, 660, 628), (614, 646, 647, 615), (641, 673, 674, 642), (628, 660, 661, 629), (615, 647, 648, 616), (642, 674, 675, 643), (629, 661, 662, 630), (616, 648, 649, 617), (643, 675, 644, 612), (630, 662, 663, 631), (617, 649, 650, 618), (631, 663, 664, 632), (618, 650, 651, 619), (632, 664, 665, 633), (689, 721, 722, 690), (668, 700, 701, 669), (655, 687, 688, 656), (669, 701, 702, 670), (656, 688, 689, 657), (670, 702, 703, 671), (657, 689, 690, 658), (644, 676, 677, 645), (671, 703, 704, 672), (658, 690, 691, 659), (645, 677, 678, 646), (672, 704, 705, 673), (659, 691, 692, 660), (646, 678, 679, 647), (673, 705, 706, 674), (660, 692, 693, 661), (647, 679, 680, 648), (674, 706, 707, 675), (661, 693, 694, 662), (648, 680, 681, 649), (675, 707, 676, 644), (662, 694, 695, 663), (649, 681, 682, 650), (663, 695, 696, 664), (650, 682, 683, 651), (664, 696, 697, 665), (651, 683, 684, 652), (665, 697, 698, 666), (652, 684, 685, 653), (666, 698, 699, 667), (653, 685, 686, 654), (667, 699, 700, 668), (708, 739, 738, 737, 736, 735, 734, 733, 732, 731, 730, 729, 728, 727, 726, 725, 724, 723, 722, 721, 720, 719, 718, 717, 716, 715, 714, 713, 712, 711, 710, 709), (676, 708, 709, 677), (703, 735, 736, 704), (690, 722, 723, 691), (677, 709, 710, 678), (704, 736, 737, 705), (691, 723, 724, 692), (678, 710, 711, 679), (705, 737, 738, 706), (692, 724, 725, 693), (679, 711, 712, 680), (706, 738, 739, 707), (693, 725, 726, 694), (680, 712, 713, 681), (707, 739, 708, 676), (694, 726, 727, 695), (681, 713, 714, 682), (695, 727, 728, 696), (682, 714, 715, 683), (696, 728, 729, 697), (683, 715, 716, 684), (697, 729, 730, 698), (684, 716, 717, 685), (698, 730, 731, 699), (685, 717, 718, 686), (699, 731, 732, 700), (686, 718, 719, 687), (700, 732, 733, 701), (687, 719, 720, 688), (701, 733, 734, 702), (688, 720, 721, 689), (702, 734, 735, 703), (741, 742, 743, 744, 745, 746, 747, 748, 749, 750, 751, 752, 753, 754, 755, 756, 757, 758, 759, 760, 761, 762, 763, 764, 765, 766, 767, 768, 769, 770, 771, 740), (447, 753, 752, 445), (465, 762, 761, 463), (483, 771, 770, 481), (439, 749, 748, 437), (457, 758, 757, 455), (475, 767, 766, 473), (431, 745, 744, 429), (449, 754, 753, 447), (467, 763, 762, 465), (423, 741, 740, 421), (421, 740, 771, 483), (441, 750, 749, 439), (459, 759, 758, 457), (477, 768, 767, 475), (433, 746, 745, 431), (451, 755, 754, 449), (469, 764, 763, 467), (425, 742, 741, 423), (443, 751, 750, 441), (461, 760, 759, 459), (479, 769, 768, 477), (435, 747, 746, 433), (453, 756, 755, 451), (471, 765, 764, 469), (427, 743, 742, 425), (445, 752, 751, 443), (463, 761, 760, 461), (481, 770, 769, 479), (437, 748, 747, 435), (455, 757, 756, 453), (473, 766, 765, 471), (491, 803, 775, 492), (504, 802, 773, 505), (490, 801, 803, 491), (503, 800, 802, 504), (489, 799, 801, 490), (502, 798, 800, 503), (515, 797, 787, 484), (488, 796, 799, 489), (501, 795, 798, 502), (514, 794, 797, 515), (487, 793, 796, 488), (500, 792, 795, 501), (513, 791, 794, 514), (486, 790, 793, 487), (499, 789, 792, 500), (512, 788, 791, 513), (485, 786, 790, 486), (498, 785, 789, 499), (511, 784, 788, 512), (484, 787, 786, 485), (497, 783, 785, 498), (510, 782, 784, 511), (496, 781, 783, 497), (509, 780, 782, 510), (495, 779, 781, 496), (508, 778, 780, 509), (494, 777, 779, 495), (507, 776, 778, 508), (493, 774, 777, 494), (506, 772, 776, 507), (492, 775, 774, 493), (505, 773, 772, 506), (820, 816, 808, 812), (807, 806, 817, 821), (804, 805, 813, 809), (805, 804, 806, 807), (805, 807, 821, 813), (808, 810, 814, 812), (810, 811, 815, 814), (811, 809, 813, 815), (812, 814, 822, 820), (814, 815, 823, 822), (815, 813, 821, 823), (820, 822, 818, 816), (822, 823, 819, 818), (823, 821, 817, 819), (816, 818, 810, 808), (818, 819, 811, 810), (819, 817, 809, 811), (806, 804, 809, 817)])
me_cube_002.polygons.foreach_set('material_index', [0, 0, 0, 0, 0, 0, 1, 1, 1, 1, 1, 1, 1, 1, 1, 1, 1, 1, 1, 1, 1, 1, 1, 1, 1, 1, 1, 1, 1, 1, 1, 1, 1, 1, 1, 1, 1, 1, 1, 1, 1, 1, 1, 1, 1, 1, 1, 1, 1, 1, 1, 1, 1, 1, 1, 1, 1, 1, 1, 1, 1, 1, 1, 1, 1, 1, 1, 1, 1, 1, 1, 1, 1, 1, 1, 1, 1, 1, 1, 1, 1, 1, 1, 1, 1, 1, 1, 1, 1, 1, 1, 1, 1, 1, 1, 1, 1, 1, 1, 1, 1, 1, 1, 1, 1, 1, 1, 1, 1, 1, 1, 1, 1, 1, 1, 1, 1, 1, 1, 1, 1, 1, 1, 1, 1, 1, 1, 1, 1, 1, 1, 1, 1, 1, 1, 1, 1, 1, 1, 1, 1, 1, 1, 1, 1, 1, 1, 1, 1, 1, 1, 1, 1, 1, 1, 1, 1, 1, 1, 1, 1, 1, 1, 1, 1, 1, 1, 1, 1, 1, 1, 1, 1, 1, 1, 1, 1, 1, 1, 1, 1, 1, 1, 1, 1, 1, 1, 1, 1, 1, 1, 1, 1, 1, 1, 1, 1, 1, 1, 1, 1, 1, 1, 1, 1, 1, 1, 1, 1, 1, 1, 1, 1, 1, 1, 1, 1, 1, 1, 1, 1, 1, 1, 1, 1, 1, 1, 1, 1, 1, 1, 1, 1, 1, 1, 1, 1, 1, 1, 1, 1, 1, 1, 1, 1, 1, 1, 1, 1, 1, 1, 1, 1, 1, 1, 1, 1, 1, 1, 1, 1, 1, 1, 1, 1, 1, 1, 1, 1, 1, 1, 1, 1, 1, 1, 1, 1, 1, 1, 1, 1, 1, 1, 1, 1, 1, 1, 1, 1, 1, 1, 1, 1, 1, 1, 1, 1, 1, 1, 1, 1, 1, 1, 1, 1, 1, 1, 1, 1, 1, 1, 1, 1, 1, 1, 1, 1, 1, 1, 1, 1, 1, 1, 1, 1, 1, 1, 1, 1, 1, 1, 1, 1, 1, 1, 1, 1, 1, 1, 1, 1, 1, 1, 1, 1, 1, 1, 1, 1, 1, 1, 1, 1, 1, 1, 1, 1, 1, 1, 1, 1, 1, 1, 1, 1, 1, 1, 1, 1, 1, 1, 1, 1, 1, 1, 1, 1, 1, 0, 0, 0, 0, 0, 0, 1, 1, 1, 1, 1, 1, 1, 1, 1, 1, 1, 1, 1, 1, 1, 1, 1, 1, 1, 1, 1, 1, 1, 1, 1, 1, 1, 1, 1, 1, 1, 1, 1, 1, 1, 1, 1, 1, 1, 1, 1, 1, 1, 1, 1, 1, 1, 1, 1, 1, 1, 1, 1, 1, 1, 1, 1, 1, 1, 1, 1, 1, 1, 1, 1, 1, 1, 1, 1, 1, 1, 1, 1, 1, 1, 1, 1, 1, 1, 1, 1, 1, 1, 1, 1, 1, 1, 1, 1, 1, 1, 1, 1, 1, 1, 1, 1, 1, 1, 1, 1, 1, 1, 1, 1, 1, 1, 1, 1, 1, 1, 1, 1, 1, 1, 1, 1, 1, 1, 1, 1, 1, 1, 1, 1, 1, 1, 1, 1, 1, 1, 1, 1, 1, 1, 1, 1, 1, 1, 1, 1, 1, 1, 1, 1, 1, 1, 1, 1, 1, 1, 1, 1, 1, 1, 1, 1, 1, 1, 1, 1, 1, 1, 1, 1, 1, 1, 1, 1, 1, 1, 1, 1, 1, 1, 1, 1, 1, 1, 1, 1, 1, 1, 1, 1, 1, 1, 1, 1, 1, 1, 1, 1, 1, 1, 1, 1, 1, 1, 1, 1, 1, 1, 1, 1, 1, 1, 1, 1, 1, 1, 1, 1, 1, 1, 1, 1, 1, 1, 1, 1, 1, 1, 1, 1, 1, 1, 1, 1, 1, 1, 1, 1, 1, 1, 1, 1, 1, 1, 1, 1, 1, 1, 1, 1, 1, 1, 1, 1, 1, 1, 1, 1, 1, 1, 1, 1, 1, 1, 1, 1, 1, 1, 1, 1, 1, 1, 1, 1, 1, 1, 1, 1, 1, 1, 1, 1, 1, 1, 1, 1, 1, 1, 1, 1, 1, 1, 1, 1, 1, 1, 1, 1, 1, 1, 1, 1, 1, 1, 1, 1, 1, 1, 1, 1, 1, 1, 1, 1, 1, 1, 1, 1, 1, 1, 1, 1, 1, 1, 1, 1, 1, 1, 1, 1, 1, 1, 1, 1, 1, 1, 1, 1, 1, 1, 1, 1, 1, 1, 1, 1, 1, 1, 1, 1, 1, 1, 1, 1, 1, 1, 1, 1, 1, 1, 1, 1, 1, 1, 1, 1, 1, 1, 1, 1, 1, 1, 1, 1, 1, 1, 1])
_uv = me_cube_002.uv_layers.new(name='UVMap')
_uv.uv.foreach_set('vector', [0.375, 0.25, 0.375, 0.5, 0.375, 0.5, 0.375, 0.25, 0.375, 0.25, 0.375, 1.0, 0.375, 0.75, 0.375, 0.5, 0.125, 0.5, 0.375, 0.5, 0.375, 0.75, 0.125, 0.75, 0.375, 0.5, 0.375, 0.75, 0.375, 0.75, 0.375, 0.5, 0.375, 0.0, 0.375, 0.25, 0.375, 0.25, 0.375, 0.0, 0.375, 0.75, 0.375, 1.0, 0.375, 1.0, 0.375, 0.75, 1.0, 0.5, 1.0, 1.0, 0.9688, 1.0, 0.9688, 0.5, 0.9688, 0.5, 0.9688, 1.0, 0.9375, 1.0, 0.9375, 0.5, 0.9375, 0.5, 0.9375, 1.0, 0.9062, 1.0, 0.9062, 0.5, 0.9062, 0.5, 0.9062, 1.0, 0.875, 1.0, 0.875, 0.5, 0.875, 0.5, 0.875, 1.0, 0.8438, 1.0, 0.8438, 0.5, 0.8438, 0.5, 0.8438, 1.0, 0.8125, 1.0, 0.8125, 0.5, 0.8125, 0.5, 0.8125, 1.0, 0.7812, 1.0, 0.7812, 0.5, 0.7812, 0.5, 0.7812, 1.0, 0.75, 1.0, 0.75, 0.5, 0.75, 0.5, 0.75, 1.0, 0.7188, 1.0, 0.7188, 0.5, 0.7188, 0.5, 0.7188, 1.0, 0.6875, 1.0, 0.6875, 0.5, 0.6875, 0.5, 0.6875, 1.0, 0.6562, 1.0, 0.6562, 0.5, 0.6562, 0.5, 0.6562, 1.0, 0.625, 1.0, 0.625, 0.5, 0.625, 0.5, 0.625, 1.0, 0.5938, 1.0, 0.5938, 0.5, 0.5938, 0.5, 0.5938, 1.0, 0.5625, 1.0, 0.5625, 0.5, 0.5625, 0.5, 0.5625, 1.0, 0.5312, 1.0, 0.5312, 0.5, 0.5312, 0.5, 0.5312, 1.0, 0.5, 1.0, 0.5, 0.5, 0.5, 0.5, 0.5, 1.0, 0.4688, 1.0, 0.4688, 0.5, 0.4688, 0.5, 0.4688, 1.0, 0.4375, 1.0, 0.4375, 0.5, 0.4375, 0.5, 0.4375, 1.0, 0.4062, 1.0, 0.4062, 0.5, 0.4062, 0.5, 0.4062, 1.0, 0.375, 1.0, 0.375, 0.5, 0.375, 0.5, 0.375, 1.0, 0.3438, 1.0, 0.3438, 0.5, 0.3438, 0.5, 0.3438, 1.0, 0.3125, 1.0, 0.3125, 0.5, 0.3125, 0.5, 0.3125, 1.0, 0.2812, 1.0, 0.2812, 0.5, 0.2812, 0.5, 0.2812, 1.0, 0.25, 1.0, 0.25, 0.5, 0.25, 0.5, 0.25, 1.0, 0.2188, 1.0, 0.2188, 0.5, 0.2188, 0.5, 0.2188, 1.0, 0.1875, 1.0, 0.1875, 0.5, 0.1875, 0.5, 0.1875, 1.0, 0.1562, 1.0, 0.1562, 0.5, 0.1562, 0.5, 0.1562, 1.0, 0.125, 1.0, 0.125, 0.5, 0.125, 0.5, 0.125, 1.0, 0.09375, 1.0, 0.09375, 0.5, 0.09375, 0.5, 0.09375, 1.0, 0.0625, 1.0, 0.0625, 0.5, 0.875, 1.0, 0.9062, 1.0, 0.9062, 1.0, 0.875, 1.0, 0.0625, 0.5, 0.0625, 1.0, 0.03125, 1.0, 0.03125, 0.5, 0.03125, 0.5, 0.03125, 1.0, 0.0, 1.0, 0.0, 0.5, 0.9062, 0.5, 0.875, 0.5, 0.875, 0.5, 0.9062, 0.5, 0.3438, 0.5, 0.3125, 0.5, 0.3125, 0.5, 0.3438, 0.5, 0.625, 0.5, 0.5938, 0.5, 0.5938, 0.5, 0.625, 0.5, 0.3438, 0.5, 0.3125, 0.5, 0.3125, 0.5, 0.3438, 0.5, 0.0625, 0.5, 0.03125, 0.5, 0.03125, 0.5, 0.0625, 0.5, 0.75, 0.5, 0.7188, 0.5, 0.7188, 0.5, 0.75, 0.5, 0.4688, 0.5, 0.4375, 0.5, 0.4375, 0.5, 0.4688, 0.5, 0.1875, 0.5, 0.1562, 0.5, 0.1562, 0.5, 0.1875, 0.5, 0.875, 0.5, 0.8438, 0.5, 0.8438, 0.5, 0.875, 0.5, 0.5938, 0.5, 0.5625, 0.5, 0.5625, 0.5, 0.5938, 0.5, 0.3125, 0.5, 0.2812, 0.5, 0.2812, 0.5, 0.3125, 0.5, 1.0, 0.5, 0.9688, 0.5, 0.9688, 0.5, 1.0, 0.5, 0.03125, 0.5, 0.0, 0.5, 0.0, 0.5, 0.03125, 0.5, 0.7188, 0.5, 0.6875, 0.5, 0.6875, 0.5, 0.7188, 0.5, 0.4375, 0.5, 0.4062, 0.5, 0.4062, 0.5, 0.4375, 0.5, 0.1562, 0.5, 0.125, 0.5, 0.125, 0.5, 0.1562, 0.5, 0.8438, 0.5, 0.8125, 0.5, 0.8125, 0.5, 0.8438, 0.5, 0.5625, 0.5, 0.5312, 0.5, 0.5312, 0.5, 0.5625, 0.5, 0.2812, 0.5, 0.25, 0.5, 0.25, 0.5, 0.2812, 0.5, 0.9688, 0.5, 0.9375, 0.5, 0.9375, 0.5, 0.9688, 0.5, 0.6875, 0.5, 0.6562, 0.5, 0.6562, 0.5, 0.6875, 0.5, 0.4062, 0.5, 0.375, 0.5, 0.375, 0.5, 0.4062, 0.5, 0.125, 0.5, 0.09375, 0.5, 0.09375, 0.5, 0.125, 0.5, 0.8125, 0.5, 0.7812, 0.5, 0.7812, 0.5, 0.8125, 0.5, 0.5312, 0.5, 0.5, 0.5, 0.5, 0.5, 0.5312, 0.5, 0.25, 0.5, 0.2188, 0.5, 0.2188, 0.5, 0.25, 0.5, 0.9375, 0.5, 0.9062, 0.5, 0.9062, 0.5, 0.9375, 0.5, 0.6562, 0.5, 0.625, 0.5, 0.625, 0.5, 0.6562, 0.5, 0.375, 0.5, 0.3438, 0.5, 0.3438, 0.5, 0.375, 0.5, 0.09375, 0.5, 0.0625, 0.5, 0.0625, 0.5, 0.09375, 0.5, 0.7812, 0.5, 0.75, 0.5, 0.75, 0.5, 0.7812, 0.5, 0.5, 0.5, 0.4688, 0.5, 0.4688, 0.5, 0.5, 0.5, 0.2188, 0.5, 0.1875, 0.5, 0.1875, 0.5, 0.2188, 0.5, 0.25, 0.5, 0.2188, 0.5, 0.2188, 0.5, 0.25, 0.5, 0.75, 0.5, 0.7188, 0.5, 0.7188, 0.5, 0.75, 0.5, 0.3125, 0.5, 0.2812, 0.5, 0.2812, 0.5, 0.3125, 0.5, 0.7188, 0.5, 0.6875, 0.5, 0.6875, 0.5, 0.7188, 0.5, 0.2812, 0.5, 0.25, 0.5, 0.25, 0.5, 0.2812, 0.5, 0.6875, 0.5, 0.6562, 0.5, 0.6562, 0.5, 0.6875, 0.5, 0.25, 0.5, 0.2188, 0.5, 0.2188, 0.5, 0.25, 0.5, 0.6562, 0.5, 0.625, 0.5, 0.625, 0.5, 0.6562, 0.5, 0.2188, 0.5, 0.1875, 0.5, 0.1875, 0.5, 0.2188, 0.5, 0.625, 0.5, 0.5938, 0.5, 0.5938, 0.5, 0.625, 0.5, 0.1875, 0.5, 0.1562, 0.5, 0.1562, 0.5, 0.1875, 0.5, 0.5938, 0.5, 0.5625, 0.5, 0.5625, 0.5, 0.5938, 0.5, 1.0, 0.5, 0.9688, 0.5, 0.9688, 0.5, 1.0, 0.5, 0.1562, 0.5, 0.125, 0.5, 0.125, 0.5, 0.1562, 0.5, 0.5625, 0.5, 0.5312, 0.5, 0.5312, 0.5, 0.5625, 0.5, 0.9688, 0.5, 0.9375, 0.5, 0.9375, 0.5, 0.9688, 0.5, 0.125, 0.5, 0.09375, 0.5, 0.09375, 0.5, 0.125, 0.5, 0.5312, 0.5, 0.5, 0.5, 0.5, 0.5, 0.5312, 0.5, 0.9375, 0.5, 0.9062, 0.5, 0.9062, 0.5, 0.9375, 0.5, 0.09375, 0.5, 0.0625, 0.5, 0.0625, 0.5, 0.09375, 0.5, 0.5, 0.5, 0.4687, 0.5, 0.4688, 0.5, 0.5, 0.5, 0.9062, 0.5, 0.875, 0.5, 0.875, 0.5, 0.9062, 0.5, 0.0625, 0.5, 0.03125, 0.5, 0.03125, 0.5, 0.0625, 0.5, 0.4687, 0.5, 0.4375, 0.5, 0.4375, 0.5, 0.4688, 0.5, 0.875, 0.5, 0.8438, 0.5, 0.8438, 0.5, 0.875, 0.5, 0.03125, 0.5, 0.0, 0.5, 0.0, 0.5, 0.03125, 0.5, 0.4375, 0.5, 0.4062, 0.5, 0.4062, 0.5, 0.4375, 0.5, 0.8438, 0.5, 0.8125, 0.5, 0.8125, 0.5, 0.8438, 0.5, 0.4062, 0.5, 0.375, 0.5, 0.375, 0.5, 0.4062, 0.5, 0.8125, 0.5, 0.7812, 0.5, 0.7812, 0.5, 0.8125, 0.5, 0.375, 0.5, 0.3438, 0.5, 0.3438, 0.5, 0.375, 0.5, 0.7812, 0.5, 0.75, 0.5, 0.75, 0.5, 0.7812, 0.5, 0.1562, 0.5, 0.125, 0.5, 0.125, 0.5, 0.1562, 0.5, 0.6562, 0.5, 0.625, 0.5, 0.625, 0.5, 0.6562, 0.5, 0.2188, 0.5, 0.1875, 0.5, 0.1875, 0.5, 0.2188, 0.5, 0.625, 0.5, 0.5938, 0.5, 0.5938, 0.5, 0.625, 0.5, 0.1875, 0.5, 0.1562, 0.5, 0.1562, 0.5, 0.1875, 0.5, 0.5938, 0.5, 0.5625, 0.5, 0.5625, 0.5, 0.5938, 0.5, 1.0, 0.5, 0.9688, 0.5, 0.9688, 0.5, 1.0, 0.5, 0.1562, 0.5, 0.125, 0.5, 0.125, 0.5, 0.1562, 0.5, 0.5625, 0.5, 0.5312, 0.5, 0.5312, 0.5, 0.5625, 0.5, 0.9688, 0.5, 0.9375, 0.5, 0.9375, 0.5, 0.9688, 0.5, 0.125, 0.5, 0.09375, 0.5, 0.09375, 0.5, 0.125, 0.5, 0.5312, 0.5, 0.5, 0.5, 0.5, 0.5, 0.5312, 0.5, 0.9375, 0.5, 0.9062, 0.5, 0.9062, 0.5, 0.9375, 0.5, 0.09375, 0.5, 0.0625, 0.5, 0.0625, 0.5, 0.09375, 0.5, 0.5, 0.5, 0.4688, 0.5, 0.4688, 0.5, 0.5, 0.5, 0.9062, 0.5, 0.875, 0.5, 0.875, 0.5, 0.9062, 0.5, 0.0625, 0.5, 0.03125, 0.5, 0.03125, 0.5, 0.0625, 0.5, 0.4688, 0.5, 0.4375, 0.5, 0.4375, 0.5, 0.4688, 0.5, 0.875, 0.5, 0.8438, 0.5, 0.8438, 0.5, 0.875, 0.5, 0.03125, 0.5, 0.0, 0.5, 0.0, 0.5, 0.03125, 0.5, 0.4375, 0.5, 0.4062, 0.5, 0.4062, 0.5, 0.4375, 0.5, 0.8438, 0.5, 0.8125, 0.5, 0.8125, 0.5, 0.8438, 0.5, 0.4062, 0.5, 0.375, 0.5, 0.375, 0.5, 0.4062, 0.5, 0.8125, 0.5, 0.7812, 0.5, 0.7812, 0.5, 0.8125, 0.5, 0.375, 0.5, 0.3438, 0.5, 0.3438, 0.5, 0.375, 0.5, 0.7812, 0.5, 0.75, 0.5, 0.75, 0.5, 0.7812, 0.5, 0.3438, 0.5, 0.3125, 0.5, 0.3125, 0.5, 0.3438, 0.5, 0.75, 0.5, 0.7188, 0.5, 0.7188, 0.5, 0.75, 0.5, 0.3125, 0.5, 0.2812, 0.5, 0.2812, 0.5, 0.3125, 0.5, 0.7188, 0.5, 0.6875, 0.5, 0.6875, 0.5, 0.7188, 0.5, 0.2812, 0.5, 0.25, 0.5, 0.25, 0.5, 0.2812, 0.5, 0.6875, 0.5, 0.6562, 0.5, 0.6562, 0.5, 0.6875, 0.5, 0.0625, 0.5, 0.03125, 0.5, 0.03125, 0.5, 0.0625, 0.5, 0.5625, 0.5, 0.5312, 0.5, 0.5312, 0.5, 0.5625, 0.5, 0.9688, 0.5, 0.9375, 0.5, 0.9375, 0.5, 0.9688, 0.5, 0.125, 0.5, 0.09375, 0.5, 0.09375, 0.5, 0.125, 0.5, 0.5312, 0.5, 0.5, 0.5, 0.5, 0.5, 0.5312, 0.5, 0.9375, 0.5, 0.9062, 0.5, 0.9062, 0.5, 0.9375, 0.5, 0.09375, 0.5, 0.0625, 0.5, 0.0625, 0.5, 0.09375, 0.5, 0.5, 0.5, 0.4688, 0.5, 0.4688, 0.5, 0.5, 0.5, 0.9062, 0.5, 0.875, 0.5, 0.875, 0.5, 0.9062, 0.5, 0.0625, 0.5, 0.03125, 0.5, 0.03125, 0.5, 0.0625, 0.5, 0.4688, 0.5, 0.4375, 0.5, 0.4375, 0.5, 0.4688, 0.5, 0.875, 0.5, 0.8438, 0.5, 0.8438, 0.5, 0.875, 0.5, 0.03125, 0.5, 0.0, 0.5, 0.0, 0.5, 0.03125, 0.5, 0.4375, 0.5, 0.4062, 0.5, 0.4062, 0.5, 0.4375, 0.5, 0.8438, 0.5, 0.8125, 0.5, 0.8125, 0.5, 0.8438, 0.5, 0.4062, 0.5, 0.375, 0.5, 0.375, 0.5, 0.4062, 0.5, 0.8125, 0.5, 0.7812, 0.5, 0.7812, 0.5, 0.8125, 0.5, 0.375, 0.5, 0.3438, 0.5, 0.3438, 0.5, 0.375, 0.5, 0.7812, 0.5, 0.75, 0.5, 0.75, 0.5, 0.7812, 0.5, 0.3438, 0.5, 0.3125, 0.5, 0.3125, 0.5, 0.3438, 0.5, 0.75, 0.5, 0.7188, 0.5, 0.7188, 0.5, 0.75, 0.5, 0.3125, 0.5, 0.2812, 0.5, 0.2812, 0.5, 0.3125, 0.5, 0.7188, 0.5, 0.6875, 0.5, 0.6875, 0.5, 0.7188, 0.5, 0.2812, 0.5, 0.25, 0.5, 0.25, 0.5, 0.2812, 0.5, 0.6875, 0.5, 0.6562, 0.5, 0.6562, 0.5, 0.6875, 0.5, 0.25, 0.5, 0.2188, 0.5, 0.2188, 0.5, 0.25, 0.5, 0.6562, 0.5, 0.625, 0.5, 0.625, 0.5, 0.6562, 0.5, 0.2188, 0.5, 0.1875, 0.5, 0.1875, 0.5, 0.2188, 0.5, 0.625, 0.5, 0.5938, 0.5, 0.5938, 0.5, 0.625, 0.5, 0.1875, 0.5, 0.1562, 0.5, 0.1562, 0.5, 0.1875, 0.5, 0.5938, 0.5, 0.5625, 0.5, 0.5625, 0.5, 0.5938, 0.5, 1.0, 0.5, 0.9688, 0.5, 0.9688, 0.5, 1.0, 0.5, 0.7812, 0.5, 0.75, 0.5, 0.75, 0.5, 0.7812, 0.5, 0.4688, 0.5, 0.4375, 0.5, 0.4375, 0.5, 0.4688, 0.5, 0.875, 0.5, 0.8438, 0.5, 0.8438, 0.5, 0.875, 0.5, 0.03125, 0.5, 0.0, 0.5, 0.0, 0.5, 0.03125, 0.5, 0.4375, 0.5, 0.4062, 0.5, 0.4062, 0.5, 0.4375, 0.5, 0.8438, 0.5, 0.8125, 0.5, 0.8125, 0.5, 0.8438, 0.5, 0.4062, 0.5, 0.375, 0.5, 0.375, 0.5, 0.4062, 0.5, 0.8125, 0.5, 0.7812, 0.5, 0.7812, 0.5, 0.8125, 0.5, 0.375, 0.5, 0.3438, 0.5, 0.3438, 0.5, 0.375, 0.5, 0.7812, 0.5, 0.75, 0.5, 0.75, 0.5, 0.7812, 0.5, 0.3438, 0.5, 0.3125, 0.5, 0.3125, 0.5, 0.3438, 0.5, 0.75, 0.5, 0.7188, 0.5, 0.7188, 0.5, 0.75, 0.5, 0.3125, 0.5, 0.2812, 0.5, 0.2812, 0.5, 0.3125, 0.5, 0.7188, 0.5, 0.6875, 0.5, 0.6875, 0.5, 0.7188, 0.5, 0.2812, 0.5, 0.25, 0.5, 0.25, 0.5, 0.2812, 0.5, 0.6875, 0.5, 0.6562, 0.5, 0.6562, 0.5, 0.6875, 0.5, 0.25, 0.5, 0.2188, 0.5, 0.2188, 0.5, 0.25, 0.5, 0.6562, 0.5, 0.625, 0.5, 0.625, 0.5, 0.6562, 0.5, 0.2188, 0.5, 0.1875, 0.5, 0.1875, 0.5, 0.2188, 0.5, 0.625, 0.5, 0.5938, 0.5, 0.5938, 0.5, 0.625, 0.5, 0.1875, 0.5, 0.1562, 0.5, 0.1562, 0.5, 0.1875, 0.5, 0.5938, 0.5, 0.5625, 0.5, 0.5625, 0.5, 0.5938, 0.5, 1.0, 0.5, 0.9688, 0.5, 0.9688, 0.5, 1.0, 0.5, 0.1562, 0.5, 0.125, 0.5, 0.125, 0.5, 0.1562, 0.5, 0.5625, 0.5, 0.5312, 0.5, 0.5312, 0.5, 0.5625, 0.5, 0.9688, 0.5, 0.9375, 0.5, 0.9375, 0.5, 0.9688, 0.5, 0.125, 0.5, 0.09375, 0.5, 0.09375, 0.5, 0.125, 0.5, 0.5312, 0.5, 0.5, 0.5, 0.5, 0.5, 0.5312, 0.5, 0.9375, 0.5, 0.9062, 0.5, 0.9062, 0.5, 0.9375, 0.5, 0.09375, 0.5, 0.0625, 0.5, 0.0625, 0.5, 0.09375, 0.5, 0.5, 0.5, 0.4688, 0.5, 0.4688, 0.5, 0.5, 0.5, 0.9062, 0.5, 0.875, 0.5, 0.875, 0.5, 0.9062, 0.5, 0.6875, 0.5, 0.6562, 0.5, 0.6562, 0.5, 0.6875, 0.5, 0.3438, 0.5, 0.3125, 0.5, 0.3125, 0.5, 0.3438, 0.5, 0.75, 0.5, 0.7188, 0.5, 0.7188, 0.5, 0.75, 0.5, 0.3125, 0.5, 0.2812, 0.5, 0.2812, 0.5, 0.3125, 0.5, 0.7188, 0.5, 0.6875, 0.5, 0.6875, 0.5, 0.7188, 0.5, 0.2812, 0.5, 0.25, 0.5, 0.25, 0.5, 0.2812, 0.5, 0.6875, 0.5, 0.6562, 0.5, 0.6562, 0.5, 0.6875, 0.5, 0.25, 0.5, 0.2188, 0.5, 0.2188, 0.5, 0.25, 0.5, 0.6562, 0.5, 0.625, 0.5, 0.625, 0.5, 0.6562, 0.5, 0.2188, 0.5, 0.1875, 0.5, 0.1875, 0.5, 0.2188, 0.5, 0.625, 0.5, 0.5938, 0.5, 0.5938, 0.5, 0.625, 0.5, 0.1875, 0.5, 0.1562, 0.5, 0.1562, 0.5, 0.1875, 0.5, 0.5938, 0.5, 0.5625, 0.5, 0.5625, 0.5, 0.5938, 0.5, 1.0, 0.5, 0.9688, 0.5, 0.9688, 0.5, 1.0, 0.5, 0.1562, 0.5, 0.125, 0.5, 0.125, 0.5, 0.1562, 0.5, 0.5625, 0.5, 0.5312, 0.5, 0.5312, 0.5, 0.5625, 0.5, 0.9688, 0.5, 0.9375, 0.5, 0.9375, 0.5, 0.9688, 0.5, 0.125, 0.5, 0.09375, 0.5, 0.09375, 0.5, 0.125, 0.5, 0.5312, 0.5, 0.5, 0.5, 0.5, 0.5, 0.5312, 0.5, 0.9375, 0.5, 0.9062, 0.5, 0.9062, 0.5, 0.9375, 0.5, 0.09375, 0.5, 0.0625, 0.5, 0.0625, 0.5, 0.09375, 0.5, 0.5, 0.5, 0.4688, 0.5, 0.4688, 0.5, 0.5, 0.5, 0.9062, 0.5, 0.875, 0.5, 0.875, 0.5, 0.9062, 0.5, 0.0625, 0.5, 0.03125, 0.5, 0.03125, 0.5, 0.0625, 0.5, 0.4688, 0.5, 0.4375, 0.5, 0.4375, 0.5, 0.4688, 0.5, 0.875, 0.5, 0.8438, 0.5, 0.8438, 0.5, 0.875, 0.5, 0.03125, 0.5, 0.0, 0.5, 0.0, 0.5, 0.03125, 0.5, 0.4375, 0.5, 0.4062, 0.5, 0.4062, 0.5, 0.4375, 0.5, 0.8438, 0.5, 0.8125, 0.5, 0.8125, 0.5, 0.8438, 0.5, 0.4062, 0.5, 0.375, 0.5, 0.375, 0.5, 0.4062, 0.5, 0.8125, 0.5, 0.7812, 0.5, 0.7812, 0.5, 0.8125, 0.5, 0.375, 0.5, 0.3438, 0.5, 0.3438, 0.5, 0.375, 0.5, 0.5938, 0.5, 0.5625, 0.5, 0.5625, 0.5, 0.5938, 0.5, 0.25, 0.5, 0.2188, 0.5, 0.2188, 0.5, 0.25, 0.5, 0.6562, 0.5, 0.625, 0.5, 0.625, 0.5, 0.6562, 0.5, 0.2188, 0.5, 0.1875, 0.5, 0.1875, 0.5, 0.2188, 0.5, 0.625, 0.5, 0.5938, 0.5, 0.5938, 0.5, 0.625, 0.5, 0.1875, 0.5, 0.1562, 0.5, 0.1562, 0.5, 0.1875, 0.5, 0.5938, 0.5, 0.5625, 0.5, 0.5625, 0.5, 0.5938, 0.5, 1.0, 0.5, 0.9688, 0.5, 0.9688, 0.5, 1.0, 0.5, 0.1562, 0.5, 0.125, 0.5, 0.125, 0.5, 0.1562, 0.5, 0.5625, 0.5, 0.5312, 0.5, 0.5312, 0.5, 0.5625, 0.5, 0.9688, 0.5, 0.9375, 0.5, 0.9375, 0.5, 0.9688, 0.5, 0.125, 0.5, 0.09375, 0.5, 0.09375, 0.5, 0.125, 0.5, 0.5312, 0.5, 0.5, 0.5, 0.5, 0.5, 0.5312, 0.5, 0.9375, 0.5, 0.9062, 0.5, 0.9062, 0.5, 0.9375, 0.5, 0.09375, 0.5, 0.0625, 0.5, 0.0625, 0.5, 0.09375, 0.5, 0.5, 0.5, 0.4688, 0.5, 0.4688, 0.5, 0.5, 0.5, 0.9062, 0.5, 0.875, 0.5, 0.875, 0.5, 0.9062, 0.5, 0.0625, 0.5, 0.03125, 0.5, 0.03125, 0.5, 0.0625, 0.5, 0.4688, 0.5, 0.4375, 0.5, 0.4375, 0.5, 0.4688, 0.5, 0.875, 0.5, 0.8438, 0.5, 0.8438, 0.5, 0.875, 0.5, 0.03125, 0.5, 0.0, 0.5, 0.0, 0.5, 0.03125, 0.5, 0.4375, 0.5, 0.4062, 0.5, 0.4062, 0.5, 0.4375, 0.5, 0.8438, 0.5, 0.8125, 0.5, 0.8125, 0.5, 0.8438, 0.5, 0.4062, 0.5, 0.375, 0.5, 0.375, 0.5, 0.4062, 0.5, 0.8125, 0.5, 0.7812, 0.5, 0.7812, 0.5, 0.8125, 0.5, 0.375, 0.5, 0.3438, 0.5, 0.3438, 0.5, 0.375, 0.5, 0.7812, 0.5, 0.75, 0.5, 0.75, 0.5, 0.7812, 0.5, 0.3438, 0.5, 0.3125, 0.5, 0.3125, 0.5, 0.3438, 0.5, 0.75, 0.5, 0.7188, 0.5, 0.7188, 0.5, 0.75, 0.5, 0.3125, 0.5, 0.2812, 0.5, 0.2812, 0.5, 0.3125, 0.5, 0.7188, 0.5, 0.6875, 0.5, 0.6875, 0.5, 0.7188, 0.5, 0.2812, 0.5, 0.25, 0.5, 0.25, 0.5, 0.2812, 0.5, 0.75, 0.5206, 0.8028, 0.5154, 0.8535, 0.5, 0.9003, 0.475, 0.9413, 0.4413, 0.975, 0.4003, 1.0, 0.3535, 1.015, 0.3028, 1.021, 0.25, 1.015, 0.1972, 1.0, 0.1465, 0.975, 0.09968, 0.9413, 0.05868, 0.9003, 0.02504, 0.8535, 3.489e-05, 0.8028, -0.01536, 0.75, -0.02056, 0.6972, -0.01536, 0.6465, 3.489e-05, 0.5997, 0.02504, 0.5587, 0.05868, 0.525, 0.09968, 0.5, 0.1465, 0.4846, 0.1972, 0.4794, 0.25, 0.4846, 0.3028, 0.5, 0.3535, 0.525, 0.4003, 0.5587, 0.4413, 0.5997, 0.475, 0.6465, 0.5, 0.6972, 0.5154, 1.0, 0.5, 0.9688, 0.5, 0.9688, 0.5, 1.0, 0.5, 0.1562, 0.5, 0.125, 0.5, 0.125, 0.5, 0.1562, 0.5, 0.5625, 0.5, 0.5312, 0.5, 0.5312, 0.5, 0.5625, 0.5, 0.9688, 0.5, 0.9375, 0.5, 0.9375, 0.5, 0.9688, 0.5, 0.125, 0.5, 0.09375, 0.5, 0.09375, 0.5, 0.125, 0.5, 0.5312, 0.5, 0.5, 0.5, 0.5, 0.5, 0.5312, 0.5, 0.9375, 0.5, 0.9062, 0.5, 0.9062, 0.5, 0.9375, 0.5, 0.09375, 0.5, 0.0625, 0.5, 0.0625, 0.5, 0.09375, 0.5, 0.5, 0.5, 0.4688, 0.5, 0.4688, 0.5, 0.5, 0.5, 0.9062, 0.5, 0.875, 0.5, 0.875, 0.5, 0.9062, 0.5, 0.0625, 0.5, 0.03125, 0.5, 0.03125, 0.5, 0.0625, 0.5, 0.4688, 0.5, 0.4375, 0.5, 0.4375, 0.5, 0.4688, 0.5, 0.875, 0.5, 0.8438, 0.5, 0.8438, 0.5, 0.875, 0.5, 0.03125, 0.5, 0.0, 0.5, 0.0, 0.5, 0.03125, 0.5, 0.4375, 0.5, 0.4062, 0.5, 0.4062, 0.5, 0.4375, 0.5, 0.8438, 0.5, 0.8125, 0.5, 0.8125, 0.5, 0.8438, 0.5, 0.4062, 0.5, 0.375, 0.5, 0.375, 0.5, 0.4062, 0.5, 0.8125, 0.5, 0.7812, 0.5, 0.7812, 0.5, 0.8125, 0.5, 0.375, 0.5, 0.3438, 0.5, 0.3438, 0.5, 0.375, 0.5, 0.7812, 0.5, 0.75, 0.5, 0.75, 0.5, 0.7812, 0.5, 0.3438, 0.5, 0.3125, 0.5, 0.3125, 0.5, 0.3438, 0.5, 0.75, 0.5, 0.7188, 0.5, 0.7187, 0.5, 0.75, 0.5, 0.3125, 0.5, 0.2812, 0.5, 0.2812, 0.5, 0.3125, 0.5, 0.7188, 0.5, 0.6875, 0.5, 0.6875, 0.5, 0.7187, 0.5, 0.2812, 0.5, 0.25, 0.5, 0.25, 0.5, 0.2812, 0.5, 0.6875, 0.5, 0.6562, 0.5, 0.6563, 0.5, 0.6875, 0.5, 0.25, 0.5, 0.2188, 0.5, 0.2188, 0.5, 0.25, 0.5, 0.6562, 0.5, 0.625, 0.5, 0.625, 0.5, 0.6563, 0.5, 0.2188, 0.5, 0.1875, 0.5, 0.1875, 0.5, 0.2188, 0.5, 0.625, 0.5, 0.5938, 0.5, 0.5938, 0.5, 0.625, 0.5, 0.1875, 0.5, 0.1562, 0.5, 0.1562, 0.5, 0.1875, 0.5, 0.2968, 0.4854, 0.25, 0.49, 0.2032, 0.4854, 0.1582, 0.4717, 0.1167, 0.4496, 0.08029, 0.4197, 0.05045, 0.3833, 0.02827, 0.3418, 0.01461, 0.2968, 0.01, 0.25, 0.01461, 0.2032, 0.02827, 0.1582, 0.05045, 0.1167, 0.08029, 0.08029, 0.1167, 0.05045, 0.1582, 0.02827, 0.2032, 0.01461, 0.25, 0.01, 0.2968, 0.01461, 0.3418, 0.02827, 0.3833, 0.05045, 0.4197, 0.08029, 0.4496, 0.1167, 0.4717, 0.1582, 0.4854, 0.2032, 0.49, 0.25, 0.4854, 0.2968, 0.4717, 0.3418, 0.4496, 0.3833, 0.4197, 0.4197, 0.3833, 0.4496, 0.3418, 0.4717, 0.5938, 1.0, 0.625, 1.0, 0.625, 1.0, 0.5938, 1.0, 0.3125, 1.0, 0.3438, 1.0, 0.3438, 1.0, 0.3125, 1.0, 0.03125, 1.0, 0.0625, 1.0, 0.0625, 1.0, 0.03125, 1.0, 0.7188, 1.0, 0.75, 1.0, 0.75, 1.0, 0.7188, 1.0, 0.4375, 1.0, 0.4688, 1.0, 0.4688, 1.0, 0.4375, 1.0, 0.1562, 1.0, 0.1875, 1.0, 0.1875, 1.0, 0.1562, 1.0, 0.8438, 1.0, 0.875, 1.0, 0.875, 1.0, 0.8438, 1.0, 0.5625, 1.0, 0.5938, 1.0, 0.5938, 1.0, 0.5625, 1.0, 0.2812, 1.0, 0.3125, 1.0, 0.3125, 1.0, 0.2812, 1.0, 0.9688, 1.0, 1.0, 1.0, 1.0, 1.0, 0.9688, 1.0, 0.0, 1.0, 0.03125, 1.0, 0.03125, 1.0, 0.0, 1.0, 0.6875, 1.0, 0.7188, 1.0, 0.7188, 1.0, 0.6875, 1.0, 0.4062, 1.0, 0.4375, 1.0, 0.4375, 1.0, 0.4062, 1.0, 0.125, 1.0, 0.1562, 1.0, 0.1562, 1.0, 0.125, 1.0, 0.8125, 1.0, 0.8438, 1.0, 0.8438, 1.0, 0.8125, 1.0, 0.5312, 1.0, 0.5625, 1.0, 0.5625, 1.0, 0.5312, 1.0, 0.25, 1.0, 0.2812, 1.0, 0.2812, 1.0, 0.25, 1.0, 0.9375, 1.0, 0.9688, 1.0, 0.9688, 1.0, 0.9375, 1.0, 0.6562, 1.0, 0.6875, 1.0, 0.6875, 1.0, 0.6562, 1.0, 0.375, 1.0, 0.4062, 1.0, 0.4062, 1.0, 0.375, 1.0, 0.09375, 1.0, 0.125, 1.0, 0.125, 1.0, 0.09375, 1.0, 0.7812, 1.0, 0.8125, 1.0, 0.8125, 1.0, 0.7812, 1.0, 0.5, 1.0, 0.5312, 1.0, 0.5312, 1.0, 0.5, 1.0, 0.2188, 1.0, 0.25, 1.0, 0.25, 1.0, 0.2188, 1.0, 0.9062, 1.0, 0.9375, 1.0, 0.9375, 1.0, 0.9062, 1.0, 0.625, 1.0, 0.6562, 1.0, 0.6562, 1.0, 0.625, 1.0, 0.3438, 1.0, 0.375, 1.0, 0.375, 1.0, 0.3438, 1.0, 0.0625, 1.0, 0.09375, 1.0, 0.09375, 1.0, 0.0625, 1.0, 0.75, 1.0, 0.7812, 1.0, 0.7812, 1.0, 0.75, 1.0, 0.4688, 1.0, 0.5, 1.0, 0.5, 1.0, 0.4688, 1.0, 0.1875, 1.0, 0.2188, 1.0, 0.2188, 1.0, 0.1875, 1.0, 0.7812, 0.5, 0.75, 0.5, 0.75, 0.5, 0.7812, 0.5, 0.375, 0.5, 0.3438, 0.5, 0.3438, 0.5, 0.375, 0.5, 0.8125, 0.5, 0.7812, 0.5, 0.7812, 0.5, 0.8125, 0.5, 0.4062, 0.5, 0.375, 0.5, 0.375, 0.5, 0.4062, 0.5, 0.8438, 0.5, 0.8125, 0.5, 0.8125, 0.5, 0.8438, 0.5, 0.4375, 0.5, 0.4062, 0.5, 0.4062, 0.5, 0.4375, 0.5, 0.03125, 0.5, 0.0, 0.5, 0.0, 0.5, 0.03125, 0.5, 0.875, 0.5, 0.8438, 0.5, 0.8438, 0.5, 0.875, 0.5, 0.4688, 0.5, 0.4375, 0.5, 0.4375, 0.5, 0.4687, 0.5, 0.0625, 0.5, 0.03125, 0.5, 0.03125, 0.5, 0.0625, 0.5, 0.9062, 0.5, 0.875, 0.5, 0.875, 0.5, 0.9062, 0.5, 0.5, 0.5, 0.4688, 0.5, 0.4687, 0.5, 0.5, 0.5, 0.09375, 0.5, 0.0625, 0.5, 0.0625, 0.5, 0.09375, 0.5, 0.9375, 0.5, 0.9062, 0.5, 0.9062, 0.5, 0.9375, 0.5, 0.5312, 0.5, 0.5, 0.5, 0.5, 0.5, 0.5312, 0.5, 0.125, 0.5, 0.09375, 0.5, 0.09375, 0.5, 0.125, 0.5, 0.9688, 0.5, 0.9375, 0.5, 0.9375, 0.5, 0.9688, 0.5, 0.5625, 0.5, 0.5312, 0.5, 0.5312, 0.5, 0.5625, 0.5, 0.1562, 0.5, 0.125, 0.5, 0.125, 0.5, 0.1562, 0.5, 1.0, 0.5, 0.9688, 0.5, 0.9688, 0.5, 1.0, 0.5, 0.5938, 0.5, 0.5625, 0.5, 0.5625, 0.5, 0.5938, 0.5, 0.1875, 0.5, 0.1562, 0.5, 0.1562, 0.5, 0.1875, 0.5, 0.625, 0.5, 0.5938, 0.5, 0.5938, 0.5, 0.625, 0.5, 0.2188, 0.5, 0.1875, 0.5, 0.1875, 0.5, 0.2188, 0.5, 0.6562, 0.5, 0.625, 0.5, 0.625, 0.5, 0.6562, 0.5, 0.25, 0.5, 0.2188, 0.5, 0.2188, 0.5, 0.25, 0.5, 0.6875, 0.5, 0.6562, 0.5, 0.6562, 0.5, 0.6875, 0.5, 0.2812, 0.5, 0.25, 0.5, 0.25, 0.5, 0.2812, 0.5, 0.7188, 0.5, 0.6875, 0.5, 0.6875, 0.5, 0.7188, 0.5, 0.3125, 0.5, 0.2812, 0.5, 0.2812, 0.5, 0.3125, 0.5, 0.75, 0.5, 0.7188, 0.5, 0.7188, 0.5, 0.75, 0.5, 0.3438, 0.5, 0.3125, 0.5, 0.3125, 0.5, 0.3438, 0.5, 0.6587, 0.5337, 0.8413, 0.5337, 0.8413, 0.7163, 0.6587, 0.7163, 0.375, 0.5, 0.5913, 0.5, 0.5913, 0.75, 0.375, 0.75, 0.375, 0.0, 0.5913, 0.0, 0.5913, 0.25, 0.375, 0.25, 0.125, 0.5, 0.375, 0.5, 0.375, 0.75, 0.125, 0.75, 0.375, 0.25, 0.5913, 0.25, 0.5913, 0.5, 0.375, 0.5, 0.8413, 0.7163, 0.8413, 0.5337, 0.8581, 0.5169, 0.8581, 0.7331, 0.8581, 0.7331, 0.8581, 0.5169, 0.875, 0.5045, 0.875, 0.7455, 0.6081, 0.004515, 0.6081, 0.2455, 0.5913, 0.25, 0.5913, 0.0, 0.8413, 0.5337, 0.6587, 0.5337, 0.6419, 0.5169, 0.8581, 0.5169, 0.8581, 0.5169, 0.6419, 0.5169, 0.6295, 0.5, 0.8705, 0.5, 0.6081, 0.2545, 0.6081, 0.4955, 0.5913, 0.5, 0.5913, 0.25, 0.6587, 0.5337, 0.6587, 0.7163, 0.6419, 0.7331, 0.6419, 0.5169, 0.6419, 0.5169, 0.6419, 0.7331, 0.6081, 0.7455, 0.6081, 0.5045, 0.6081, 0.5045, 0.6081, 0.7455, 0.5913, 0.75, 0.5913, 0.5, 0.6587, 0.7163, 0.8413, 0.7163, 0.8581, 0.7331, 0.6419, 0.7331, 0.6419, 0.7331, 0.8581, 0.7331, 0.8705, 0.75, 0.6295, 0.75, 0.6081, 0.7545, 0.6081, 0.9955, 0.5913, 1.0, 0.5913, 0.75, 0.375, 0.75, 0.5913, 0.75, 0.5913, 1.0, 0.375, 1.0, 0.375, 0.25, 0.375, 0.25, 0.375, 0.5, 0.375, 0.5, 0.375, 0.25, 0.375, 0.5, 0.375, 0.75, 0.375, 1.0, 0.125, 0.5, 0.125, 0.75, 0.375, 0.75, 0.375, 0.5, 0.375, 0.5, 0.375, 0.5, 0.375, 0.75, 0.375, 0.75, 0.375, 0.0, 0.375, 0.0, 0.375, 0.25, 0.375, 0.25, 0.375, 0.75, 0.375, 0.75, 0.375, 1.0, 0.375, 1.0, 1.0, 0.5, 0.9688, 0.5, 0.9688, 1.0, 1.0, 1.0, 0.9688, 0.5, 0.9375, 0.5, 0.9375, 1.0, 0.9688, 1.0, 0.9375, 0.5, 0.9062, 0.5, 0.9062, 1.0, 0.9375, 1.0, 0.9062, 0.5, 0.875, 0.5, 0.875, 1.0, 0.9062, 1.0, 0.875, 0.5, 0.8438, 0.5, 0.8438, 1.0, 0.875, 1.0, 0.8438, 0.5, 0.8125, 0.5, 0.8125, 1.0, 0.8438, 1.0, 0.8125, 0.5, 0.7812, 0.5, 0.7812, 1.0, 0.8125, 1.0, 0.7812, 0.5, 0.75, 0.5, 0.75, 1.0, 0.7812, 1.0, 0.75, 0.5, 0.7188, 0.5, 0.7188, 1.0, 0.75, 1.0, 0.7188, 0.5, 0.6875, 0.5, 0.6875, 1.0, 0.7188, 1.0, 0.6875, 0.5, 0.6562, 0.5, 0.6562, 1.0, 0.6875, 1.0, 0.6562, 0.5, 0.625, 0.5, 0.625, 1.0, 0.6562, 1.0, 0.625, 0.5, 0.5938, 0.5, 0.5938, 1.0, 0.625, 1.0, 0.5938, 0.5, 0.5625, 0.5, 0.5625, 1.0, 0.5938, 1.0, 0.5625, 0.5, 0.5312, 0.5, 0.5312, 1.0, 0.5625, 1.0, 0.5312, 0.5, 0.5, 0.5, 0.5, 1.0, 0.5312, 1.0, 0.5, 0.5, 0.4688, 0.5, 0.4688, 1.0, 0.5, 1.0, 0.4688, 0.5, 0.4375, 0.5, 0.4375, 1.0, 0.4688, 1.0, 0.4375, 0.5, 0.4062, 0.5, 0.4062, 1.0, 0.4375, 1.0, 0.4062, 0.5, 0.375, 0.5, 0.375, 1.0, 0.4062, 1.0, 0.375, 0.5, 0.3438, 0.5, 0.3438, 1.0, 0.375, 1.0, 0.3438, 0.5, 0.3125, 0.5, 0.3125, 1.0, 0.3438, 1.0, 0.3125, 0.5, 0.2812, 0.5, 0.2812, 1.0, 0.3125, 1.0, 0.2812, 0.5, 0.25, 0.5, 0.25, 1.0, 0.2812, 1.0, 0.25, 0.5, 0.2188, 0.5, 0.2188, 1.0, 0.25, 1.0, 0.2188, 0.5, 0.1875, 0.5, 0.1875, 1.0, 0.2188, 1.0, 0.1875, 0.5, 0.1562, 0.5, 0.1562, 1.0, 0.1875, 1.0, 0.1562, 0.5, 0.125, 0.5, 0.125, 1.0, 0.1562, 1.0, 0.125, 0.5, 0.09375, 0.5, 0.09375, 1.0, 0.125, 1.0, 0.09375, 0.5, 0.0625, 0.5, 0.0625, 1.0, 0.09375, 1.0, 0.875, 1.0, 0.875, 1.0, 0.9062, 1.0, 0.9062, 1.0, 0.0625, 0.5, 0.03125, 0.5, 0.03125, 1.0, 0.0625, 1.0, 0.03125, 0.5, 0.0, 0.5, 0.0, 1.0, 0.03125, 1.0, 0.9062, 0.5, 0.9062, 0.5, 0.875, 0.5, 0.875, 0.5, 0.3438, 0.5, 0.3438, 0.5, 0.3125, 0.5, 0.3125, 0.5, 0.625, 0.5, 0.625, 0.5, 0.5938, 0.5, 0.5938, 0.5, 0.3438, 0.5, 0.3438, 0.5, 0.3125, 0.5, 0.3125, 0.5, 0.0625, 0.5, 0.0625, 0.5, 0.03125, 0.5, 0.03125, 0.5, 0.75, 0.5, 0.75, 0.5, 0.7188, 0.5, 0.7188, 0.5, 0.4688, 0.5, 0.4688, 0.5, 0.4375, 0.5, 0.4375, 0.5, 0.1875, 0.5, 0.1875, 0.5, 0.1562, 0.5, 0.1562, 0.5, 0.875, 0.5, 0.875, 0.5, 0.8438, 0.5, 0.8438, 0.5, 0.5938, 0.5, 0.5938, 0.5, 0.5625, 0.5, 0.5625, 0.5, 0.3125, 0.5, 0.3125, 0.5, 0.2812, 0.5, 0.2812, 0.5, 1.0, 0.5, 1.0, 0.5, 0.9688, 0.5, 0.9688, 0.5, 0.03125, 0.5, 0.03125, 0.5, 0.0, 0.5, 0.0, 0.5, 0.7188, 0.5, 0.7188, 0.5, 0.6875, 0.5, 0.6875, 0.5, 0.4375, 0.5, 0.4375, 0.5, 0.4062, 0.5, 0.4062, 0.5, 0.1562, 0.5, 0.1562, 0.5, 0.125, 0.5, 0.125, 0.5, 0.8438, 0.5, 0.8438, 0.5, 0.8125, 0.5, 0.8125, 0.5, 0.5625, 0.5, 0.5625, 0.5, 0.5312, 0.5, 0.5312, 0.5, 0.2812, 0.5, 0.2812, 0.5, 0.25, 0.5, 0.25, 0.5, 0.9688, 0.5, 0.9688, 0.5, 0.9375, 0.5, 0.9375, 0.5, 0.6875, 0.5, 0.6875, 0.5, 0.6562, 0.5, 0.6562, 0.5, 0.4062, 0.5, 0.4062, 0.5, 0.375, 0.5, 0.375, 0.5, 0.125, 0.5, 0.125, 0.5, 0.09375, 0.5, 0.09375, 0.5, 0.8125, 0.5, 0.8125, 0.5, 0.7812, 0.5, 0.7812, 0.5, 0.5312, 0.5, 0.5312, 0.5, 0.5, 0.5, 0.5, 0.5, 0.25, 0.5, 0.25, 0.5, 0.2188, 0.5, 0.2188, 0.5, 0.9375, 0.5, 0.9375, 0.5, 0.9062, 0.5, 0.9062, 0.5, 0.6562, 0.5, 0.6562, 0.5, 0.625, 0.5, 0.625, 0.5, 0.375, 0.5, 0.375, 0.5, 0.3438, 0.5, 0.3438, 0.5, 0.09375, 0.5, 0.09375, 0.5, 0.0625, 0.5, 0.0625, 0.5, 0.7812, 0.5, 0.7812, 0.5, 0.75, 0.5, 0.75, 0.5, 0.5, 0.5, 0.5, 0.5, 0.4688, 0.5, 0.4688, 0.5, 0.2188, 0.5, 0.2188, 0.5, 0.1875, 0.5, 0.1875, 0.5, 0.25, 0.5, 0.25, 0.5, 0.2188, 0.5, 0.2188, 0.5, 0.75, 0.5, 0.75, 0.5, 0.7188, 0.5, 0.7188, 0.5, 0.3125, 0.5, 0.3125, 0.5, 0.2812, 0.5, 0.2812, 0.5, 0.7188, 0.5, 0.7188, 0.5, 0.6875, 0.5, 0.6875, 0.5, 0.2812, 0.5, 0.2812, 0.5, 0.25, 0.5, 0.25, 0.5, 0.6875, 0.5, 0.6875, 0.5, 0.6562, 0.5, 0.6562, 0.5, 0.25, 0.5, 0.25, 0.5, 0.2188, 0.5, 0.2188, 0.5, 0.6562, 0.5, 0.6562, 0.5, 0.625, 0.5, 0.625, 0.5, 0.2188, 0.5, 0.2188, 0.5, 0.1875, 0.5, 0.1875, 0.5, 0.625, 0.5, 0.625, 0.5, 0.5938, 0.5, 0.5938, 0.5, 0.1875, 0.5, 0.1875, 0.5, 0.1562, 0.5, 0.1562, 0.5, 0.5938, 0.5, 0.5938, 0.5, 0.5625, 0.5, 0.5625, 0.5, 1.0, 0.5, 1.0, 0.5, 0.9688, 0.5, 0.9688, 0.5, 0.1562, 0.5, 0.1562, 0.5, 0.125, 0.5, 0.125, 0.5, 0.5625, 0.5, 0.5625, 0.5, 0.5312, 0.5, 0.5312, 0.5, 0.9688, 0.5, 0.9688, 0.5, 0.9375, 0.5, 0.9375, 0.5, 0.125, 0.5, 0.125, 0.5, 0.09375, 0.5, 0.09375, 0.5, 0.5312, 0.5, 0.5312, 0.5, 0.5, 0.5, 0.5, 0.5, 0.9375, 0.5, 0.9375, 0.5, 0.9062, 0.5, 0.9062, 0.5, 0.09375, 0.5, 0.09375, 0.5, 0.0625, 0.5, 0.0625, 0.5, 0.5, 0.5, 0.5, 0.5, 0.4688, 0.5, 0.4687, 0.5, 0.9062, 0.5, 0.9062, 0.5, 0.875, 0.5, 0.875, 0.5, 0.0625, 0.5, 0.0625, 0.5, 0.03125, 0.5, 0.03125, 0.5, 0.4687, 0.5, 0.4688, 0.5, 0.4375, 0.5, 0.4375, 0.5, 0.875, 0.5, 0.875, 0.5, 0.8438, 0.5, 0.8438, 0.5, 0.03125, 0.5, 0.03125, 0.5, 0.0, 0.5, 0.0, 0.5, 0.4375, 0.5, 0.4375, 0.5, 0.4062, 0.5, 0.4062, 0.5, 0.8438, 0.5, 0.8438, 0.5, 0.8125, 0.5, 0.8125, 0.5, 0.4062, 0.5, 0.4062, 0.5, 0.375, 0.5, 0.375, 0.5, 0.8125, 0.5, 0.8125, 0.5, 0.7812, 0.5, 0.7812, 0.5, 0.375, 0.5, 0.375, 0.5, 0.3438, 0.5, 0.3438, 0.5, 0.7812, 0.5, 0.7812, 0.5, 0.75, 0.5, 0.75, 0.5, 0.1562, 0.5, 0.1562, 0.5, 0.125, 0.5, 0.125, 0.5, 0.6562, 0.5, 0.6562, 0.5, 0.625, 0.5, 0.625, 0.5, 0.2188, 0.5, 0.2188, 0.5, 0.1875, 0.5, 0.1875, 0.5, 0.625, 0.5, 0.625, 0.5, 0.5938, 0.5, 0.5938, 0.5, 0.1875, 0.5, 0.1875, 0.5, 0.1562, 0.5, 0.1562, 0.5, 0.5938, 0.5, 0.5938, 0.5, 0.5625, 0.5, 0.5625, 0.5, 1.0, 0.5, 1.0, 0.5, 0.9688, 0.5, 0.9688, 0.5, 0.1562, 0.5, 0.1562, 0.5, 0.125, 0.5, 0.125, 0.5, 0.5625, 0.5, 0.5625, 0.5, 0.5312, 0.5, 0.5312, 0.5, 0.9688, 0.5, 0.9688, 0.5, 0.9375, 0.5, 0.9375, 0.5, 0.125, 0.5, 0.125, 0.5, 0.09375, 0.5, 0.09375, 0.5, 0.5312, 0.5, 0.5312, 0.5, 0.5, 0.5, 0.5, 0.5, 0.9375, 0.5, 0.9375, 0.5, 0.9062, 0.5, 0.9062, 0.5, 0.09375, 0.5, 0.09375, 0.5, 0.0625, 0.5, 0.0625, 0.5, 0.5, 0.5, 0.5, 0.5, 0.4688, 0.5, 0.4688, 0.5, 0.9062, 0.5, 0.9062, 0.5, 0.875, 0.5, 0.875, 0.5, 0.0625, 0.5, 0.0625, 0.5, 0.03125, 0.5, 0.03125, 0.5, 0.4688, 0.5, 0.4688, 0.5, 0.4375, 0.5, 0.4375, 0.5, 0.875, 0.5, 0.875, 0.5, 0.8438, 0.5, 0.8438, 0.5, 0.03125, 0.5, 0.03125, 0.5, 0.0, 0.5, 0.0, 0.5, 0.4375, 0.5, 0.4375, 0.5, 0.4062, 0.5, 0.4062, 0.5, 0.8438, 0.5, 0.8438, 0.5, 0.8125, 0.5, 0.8125, 0.5, 0.4062, 0.5, 0.4062, 0.5, 0.375, 0.5, 0.375, 0.5, 0.8125, 0.5, 0.8125, 0.5, 0.7812, 0.5, 0.7812, 0.5, 0.375, 0.5, 0.375, 0.5, 0.3438, 0.5, 0.3438, 0.5, 0.7812, 0.5, 0.7812, 0.5, 0.75, 0.5, 0.75, 0.5, 0.3438, 0.5, 0.3438, 0.5, 0.3125, 0.5, 0.3125, 0.5, 0.75, 0.5, 0.75, 0.5, 0.7188, 0.5, 0.7188, 0.5, 0.3125, 0.5, 0.3125, 0.5, 0.2812, 0.5, 0.2812, 0.5, 0.7188, 0.5, 0.7188, 0.5, 0.6875, 0.5, 0.6875, 0.5, 0.2812, 0.5, 0.2812, 0.5, 0.25, 0.5, 0.25, 0.5, 0.6875, 0.5, 0.6875, 0.5, 0.6562, 0.5, 0.6562, 0.5, 0.0625, 0.5, 0.0625, 0.5, 0.03125, 0.5, 0.03125, 0.5, 0.5625, 0.5, 0.5625, 0.5, 0.5312, 0.5, 0.5312, 0.5, 0.9688, 0.5, 0.9688, 0.5, 0.9375, 0.5, 0.9375, 0.5, 0.125, 0.5, 0.125, 0.5, 0.09375, 0.5, 0.09375, 0.5, 0.5312, 0.5, 0.5312, 0.5, 0.5, 0.5, 0.5, 0.5, 0.9375, 0.5, 0.9375, 0.5, 0.9062, 0.5, 0.9062, 0.5, 0.09375, 0.5, 0.09375, 0.5, 0.0625, 0.5, 0.0625, 0.5, 0.5, 0.5, 0.5, 0.5, 0.4688, 0.5, 0.4688, 0.5, 0.9062, 0.5, 0.9062, 0.5, 0.875, 0.5, 0.875, 0.5, 0.0625, 0.5, 0.0625, 0.5, 0.03125, 0.5, 0.03125, 0.5, 0.4688, 0.5, 0.4688, 0.5, 0.4375, 0.5, 0.4375, 0.5, 0.875, 0.5, 0.875, 0.5, 0.8438, 0.5, 0.8438, 0.5, 0.03125, 0.5, 0.03125, 0.5, 0.0, 0.5, 0.0, 0.5, 0.4375, 0.5, 0.4375, 0.5, 0.4062, 0.5, 0.4062, 0.5, 0.8438, 0.5, 0.8438, 0.5, 0.8125, 0.5, 0.8125, 0.5, 0.4062, 0.5, 0.4062, 0.5, 0.375, 0.5, 0.375, 0.5, 0.8125, 0.5, 0.8125, 0.5, 0.7812, 0.5, 0.7812, 0.5, 0.375, 0.5, 0.375, 0.5, 0.3438, 0.5, 0.3438, 0.5, 0.7812, 0.5, 0.7812, 0.5, 0.75, 0.5, 0.75, 0.5, 0.3438, 0.5, 0.3438, 0.5, 0.3125, 0.5, 0.3125, 0.5, 0.75, 0.5, 0.75, 0.5, 0.7188, 0.5, 0.7188, 0.5, 0.3125, 0.5, 0.3125, 0.5, 0.2812, 0.5, 0.2812, 0.5, 0.7188, 0.5, 0.7188, 0.5, 0.6875, 0.5, 0.6875, 0.5, 0.2812, 0.5, 0.2812, 0.5, 0.25, 0.5, 0.25, 0.5, 0.6875, 0.5, 0.6875, 0.5, 0.6562, 0.5, 0.6562, 0.5, 0.25, 0.5, 0.25, 0.5, 0.2188, 0.5, 0.2188, 0.5, 0.6562, 0.5, 0.6562, 0.5, 0.625, 0.5, 0.625, 0.5, 0.2188, 0.5, 0.2188, 0.5, 0.1875, 0.5, 0.1875, 0.5, 0.625, 0.5, 0.625, 0.5, 0.5938, 0.5, 0.5938, 0.5, 0.1875, 0.5, 0.1875, 0.5, 0.1562, 0.5, 0.1562, 0.5, 0.5938, 0.5, 0.5938, 0.5, 0.5625, 0.5, 0.5625, 0.5, 1.0, 0.5, 1.0, 0.5, 0.9688, 0.5, 0.9688, 0.5, 0.7812, 0.5, 0.7812, 0.5, 0.75, 0.5, 0.75, 0.5, 0.4688, 0.5, 0.4688, 0.5, 0.4375, 0.5, 0.4375, 0.5, 0.875, 0.5, 0.875, 0.5, 0.8438, 0.5, 0.8438, 0.5, 0.03125, 0.5, 0.03125, 0.5, 0.0, 0.5, 0.0, 0.5, 0.4375, 0.5, 0.4375, 0.5, 0.4062, 0.5, 0.4062, 0.5, 0.8438, 0.5, 0.8438, 0.5, 0.8125, 0.5, 0.8125, 0.5, 0.4062, 0.5, 0.4062, 0.5, 0.375, 0.5, 0.375, 0.5, 0.8125, 0.5, 0.8125, 0.5, 0.7812, 0.5, 0.7812, 0.5, 0.375, 0.5, 0.375, 0.5, 0.3438, 0.5, 0.3438, 0.5, 0.7812, 0.5, 0.7812, 0.5, 0.75, 0.5, 0.75, 0.5, 0.3438, 0.5, 0.3438, 0.5, 0.3125, 0.5, 0.3125, 0.5, 0.75, 0.5, 0.75, 0.5, 0.7188, 0.5, 0.7188, 0.5, 0.3125, 0.5, 0.3125, 0.5, 0.2812, 0.5, 0.2812, 0.5, 0.7188, 0.5, 0.7188, 0.5, 0.6875, 0.5, 0.6875, 0.5, 0.2812, 0.5, 0.2812, 0.5, 0.25, 0.5, 0.25, 0.5, 0.6875, 0.5, 0.6875, 0.5, 0.6562, 0.5, 0.6562, 0.5, 0.25, 0.5, 0.25, 0.5, 0.2188, 0.5, 0.2188, 0.5, 0.6562, 0.5, 0.6562, 0.5, 0.625, 0.5, 0.625, 0.5, 0.2188, 0.5, 0.2188, 0.5, 0.1875, 0.5, 0.1875, 0.5, 0.625, 0.5, 0.625, 0.5, 0.5938, 0.5, 0.5938, 0.5, 0.1875, 0.5, 0.1875, 0.5, 0.1562, 0.5, 0.1562, 0.5, 0.5938, 0.5, 0.5938, 0.5, 0.5625, 0.5, 0.5625, 0.5, 1.0, 0.5, 1.0, 0.5, 0.9688, 0.5, 0.9688, 0.5, 0.1562, 0.5, 0.1562, 0.5, 0.125, 0.5, 0.125, 0.5, 0.5625, 0.5, 0.5625, 0.5, 0.5312, 0.5, 0.5312, 0.5, 0.9688, 0.5, 0.9688, 0.5, 0.9375, 0.5, 0.9375, 0.5, 0.125, 0.5, 0.125, 0.5, 0.09375, 0.5, 0.09375, 0.5, 0.5312, 0.5, 0.5312, 0.5, 0.5, 0.5, 0.5, 0.5, 0.9375, 0.5, 0.9375, 0.5, 0.9062, 0.5, 0.9062, 0.5, 0.09375, 0.5, 0.09375, 0.5, 0.0625, 0.5, 0.0625, 0.5, 0.5, 0.5, 0.5, 0.5, 0.4688, 0.5, 0.4688, 0.5, 0.9062, 0.5, 0.9062, 0.5, 0.875, 0.5, 0.875, 0.5, 0.6875, 0.5, 0.6875, 0.5, 0.6562, 0.5, 0.6562, 0.5, 0.3438, 0.5, 0.3438, 0.5, 0.3125, 0.5, 0.3125, 0.5, 0.75, 0.5, 0.75, 0.5, 0.7188, 0.5, 0.7188, 0.5, 0.3125, 0.5, 0.3125, 0.5, 0.2812, 0.5, 0.2812, 0.5, 0.7188, 0.5, 0.7188, 0.5, 0.6875, 0.5, 0.6875, 0.5, 0.2812, 0.5, 0.2812, 0.5, 0.25, 0.5, 0.25, 0.5, 0.6875, 0.5, 0.6875, 0.5, 0.6562, 0.5, 0.6562, 0.5, 0.25, 0.5, 0.25, 0.5, 0.2188, 0.5, 0.2188, 0.5, 0.6562, 0.5, 0.6562, 0.5, 0.625, 0.5, 0.625, 0.5, 0.2188, 0.5, 0.2188, 0.5, 0.1875, 0.5, 0.1875, 0.5, 0.625, 0.5, 0.625, 0.5, 0.5938, 0.5, 0.5938, 0.5, 0.1875, 0.5, 0.1875, 0.5, 0.1562, 0.5, 0.1562, 0.5, 0.5938, 0.5, 0.5938, 0.5, 0.5625, 0.5, 0.5625, 0.5, 1.0, 0.5, 1.0, 0.5, 0.9688, 0.5, 0.9688, 0.5, 0.1562, 0.5, 0.1562, 0.5, 0.125, 0.5, 0.125, 0.5, 0.5625, 0.5, 0.5625, 0.5, 0.5312, 0.5, 0.5312, 0.5, 0.9688, 0.5, 0.9688, 0.5, 0.9375, 0.5, 0.9375, 0.5, 0.125, 0.5, 0.125, 0.5, 0.09375, 0.5, 0.09375, 0.5, 0.5312, 0.5, 0.5312, 0.5, 0.5, 0.5, 0.5, 0.5, 0.9375, 0.5, 0.9375, 0.5, 0.9062, 0.5, 0.9062, 0.5, 0.09375, 0.5, 0.09375, 0.5, 0.0625, 0.5, 0.0625, 0.5, 0.5, 0.5, 0.5, 0.5, 0.4688, 0.5, 0.4688, 0.5, 0.9062, 0.5, 0.9062, 0.5, 0.875, 0.5, 0.875, 0.5, 0.0625, 0.5, 0.0625, 0.5, 0.03125, 0.5, 0.03125, 0.5, 0.4688, 0.5, 0.4688, 0.5, 0.4375, 0.5, 0.4375, 0.5, 0.875, 0.5, 0.875, 0.5, 0.8438, 0.5, 0.8438, 0.5, 0.03125, 0.5, 0.03125, 0.5, 0.0, 0.5, 0.0, 0.5, 0.4375, 0.5, 0.4375, 0.5, 0.4062, 0.5, 0.4062, 0.5, 0.8438, 0.5, 0.8438, 0.5, 0.8125, 0.5, 0.8125, 0.5, 0.4062, 0.5, 0.4062, 0.5, 0.375, 0.5, 0.375, 0.5, 0.8125, 0.5, 0.8125, 0.5, 0.7812, 0.5, 0.7812, 0.5, 0.375, 0.5, 0.375, 0.5, 0.3438, 0.5, 0.3438, 0.5, 0.5938, 0.5, 0.5938, 0.5, 0.5625, 0.5, 0.5625, 0.5, 0.25, 0.5, 0.25, 0.5, 0.2188, 0.5, 0.2188, 0.5, 0.6562, 0.5, 0.6562, 0.5, 0.625, 0.5, 0.625, 0.5, 0.2188, 0.5, 0.2188, 0.5, 0.1875, 0.5, 0.1875, 0.5, 0.625, 0.5, 0.625, 0.5, 0.5938, 0.5, 0.5938, 0.5, 0.1875, 0.5, 0.1875, 0.5, 0.1562, 0.5, 0.1562, 0.5, 0.5938, 0.5, 0.5938, 0.5, 0.5625, 0.5, 0.5625, 0.5, 1.0, 0.5, 1.0, 0.5, 0.9688, 0.5, 0.9688, 0.5, 0.1562, 0.5, 0.1562, 0.5, 0.125, 0.5, 0.125, 0.5, 0.5625, 0.5, 0.5625, 0.5, 0.5312, 0.5, 0.5312, 0.5, 0.9688, 0.5, 0.9688, 0.5, 0.9375, 0.5, 0.9375, 0.5, 0.125, 0.5, 0.125, 0.5, 0.09375, 0.5, 0.09375, 0.5, 0.5312, 0.5, 0.5312, 0.5, 0.5, 0.5, 0.5, 0.5, 0.9375, 0.5, 0.9375, 0.5, 0.9062, 0.5, 0.9062, 0.5, 0.09375, 0.5, 0.09375, 0.5, 0.0625, 0.5, 0.0625, 0.5, 0.5, 0.5, 0.5, 0.5, 0.4688, 0.5, 0.4688, 0.5, 0.9062, 0.5, 0.9062, 0.5, 0.875, 0.5, 0.875, 0.5, 0.0625, 0.5, 0.0625, 0.5, 0.03125, 0.5, 0.03125, 0.5, 0.4688, 0.5, 0.4688, 0.5, 0.4375, 0.5, 0.4375, 0.5, 0.875, 0.5, 0.875, 0.5, 0.8438, 0.5, 0.8438, 0.5, 0.03125, 0.5, 0.03125, 0.5, 0.0, 0.5, 0.0, 0.5, 0.4375, 0.5, 0.4375, 0.5, 0.4062, 0.5, 0.4062, 0.5, 0.8438, 0.5, 0.8438, 0.5, 0.8125, 0.5, 0.8125, 0.5, 0.4062, 0.5, 0.4062, 0.5, 0.375, 0.5, 0.375, 0.5, 0.8125, 0.5, 0.8125, 0.5, 0.7812, 0.5, 0.7812, 0.5, 0.375, 0.5, 0.375, 0.5, 0.3438, 0.5, 0.3438, 0.5, 0.7812, 0.5, 0.7812, 0.5, 0.75, 0.5, 0.75, 0.5, 0.3438, 0.5, 0.3438, 0.5, 0.3125, 0.5, 0.3125, 0.5, 0.75, 0.5, 0.75, 0.5, 0.7188, 0.5, 0.7188, 0.5, 0.3125, 0.5, 0.3125, 0.5, 0.2812, 0.5, 0.2812, 0.5, 0.7188, 0.5, 0.7188, 0.5, 0.6875, 0.5, 0.6875, 0.5, 0.2812, 0.5, 0.2812, 0.5, 0.25, 0.5, 0.25, 0.5, 0.75, 0.5206, 0.6972, 0.5154, 0.6465, 0.5, 0.5997, 0.475, 0.5587, 0.4413, 0.525, 0.4003, 0.5, 0.3535, 0.4846, 0.3028, 0.4794, 0.25, 0.4846, 0.1972, 0.5, 0.1465, 0.525, 0.09968, 0.5587, 0.05868, 0.5997, 0.02504, 0.6465, 3.489e-05, 0.6972, -0.01536, 0.75, -0.02056, 0.8028, -0.01536, 0.8535, 3.489e-05, 0.9003, 0.02504, 0.9413, 0.05868, 0.975, 0.09968, 1.0, 0.1465, 1.015, 0.1972, 1.021, 0.25, 1.015, 0.3028, 1.0, 0.3535, 0.975, 0.4003, 0.9413, 0.4413, 0.9003, 0.475, 0.8535, 0.5, 0.8028, 0.5154, 1.0, 0.5, 1.0, 0.5, 0.9688, 0.5, 0.9688, 0.5, 0.1562, 0.5, 0.1562, 0.5, 0.125, 0.5, 0.125, 0.5, 0.5625, 0.5, 0.5625, 0.5, 0.5312, 0.5, 0.5312, 0.5, 0.9688, 0.5, 0.9688, 0.5, 0.9375, 0.5, 0.9375, 0.5, 0.125, 0.5, 0.125, 0.5, 0.09375, 0.5, 0.09375, 0.5, 0.5312, 0.5, 0.5312, 0.5, 0.5, 0.5, 0.5, 0.5, 0.9375, 0.5, 0.9375, 0.5, 0.9062, 0.5, 0.9062, 0.5, 0.09375, 0.5, 0.09375, 0.5, 0.0625, 0.5, 0.0625, 0.5, 0.5, 0.5, 0.5, 0.5, 0.4688, 0.5, 0.4688, 0.5, 0.9062, 0.5, 0.9062, 0.5, 0.875, 0.5, 0.875, 0.5, 0.0625, 0.5, 0.0625, 0.5, 0.03125, 0.5, 0.03125, 0.5, 0.4688, 0.5, 0.4688, 0.5, 0.4375, 0.5, 0.4375, 0.5, 0.875, 0.5, 0.875, 0.5, 0.8438, 0.5, 0.8438, 0.5, 0.03125, 0.5, 0.03125, 0.5, 0.0, 0.5, 0.0, 0.5, 0.4375, 0.5, 0.4375, 0.5, 0.4062, 0.5, 0.4062, 0.5, 0.8438, 0.5, 0.8438, 0.5, 0.8125, 0.5, 0.8125, 0.5, 0.4062, 0.5, 0.4062, 0.5, 0.375, 0.5, 0.375, 0.5, 0.8125, 0.5, 0.8125, 0.5, 0.7812, 0.5, 0.7812, 0.5, 0.375, 0.5, 0.375, 0.5, 0.3438, 0.5, 0.3438, 0.5, 0.7812, 0.5, 0.7812, 0.5, 0.75, 0.5, 0.75, 0.5, 0.3438, 0.5, 0.3438, 0.5, 0.3125, 0.5, 0.3125, 0.5, 0.75, 0.5, 0.75, 0.5, 0.7187, 0.5, 0.7188, 0.5, 0.3125, 0.5, 0.3125, 0.5, 0.2812, 0.5, 0.2812, 0.5, 0.7188, 0.5, 0.7187, 0.5, 0.6875, 0.5, 0.6875, 0.5, 0.2812, 0.5, 0.2812, 0.5, 0.25, 0.5, 0.25, 0.5, 0.6875, 0.5, 0.6875, 0.5, 0.6563, 0.5, 0.6562, 0.5, 0.25, 0.5, 0.25, 0.5, 0.2188, 0.5, 0.2188, 0.5, 0.6562, 0.5, 0.6563, 0.5, 0.625, 0.5, 0.625, 0.5, 0.2188, 0.5, 0.2188, 0.5, 0.1875, 0.5, 0.1875, 0.5, 0.625, 0.5, 0.625, 0.5, 0.5938, 0.5, 0.5938, 0.5, 0.1875, 0.5, 0.1875, 0.5, 0.1562, 0.5, 0.1562, 0.5, 0.2968, 0.4854, 0.3418, 0.4717, 0.3833, 0.4496, 0.4197, 0.4197, 0.4496, 0.3833, 0.4717, 0.3418, 0.4854, 0.2968, 0.49, 0.25, 0.4854, 0.2032, 0.4717, 0.1582, 0.4496, 0.1167, 0.4197, 0.08029, 0.3833, 0.05045, 0.3418, 0.02827, 0.2968, 0.01461, 0.25, 0.01, 0.2032, 0.01461, 0.1582, 0.02827, 0.1167, 0.05045, 0.08029, 0.08029, 0.05045, 0.1167, 0.02827, 0.1582, 0.01461, 0.2032, 0.01, 0.25, 0.01461, 0.2968, 0.02827, 0.3418, 0.05045, 0.3833, 0.08029, 0.4197, 0.1167, 0.4496, 0.1582, 0.4717, 0.2032, 0.4854, 0.25, 0.49, 0.5938, 1.0, 0.5938, 1.0, 0.625, 1.0, 0.625, 1.0, 0.3125, 1.0, 0.3125, 1.0, 0.3438, 1.0, 0.3438, 1.0, 0.03125, 1.0, 0.03125, 1.0, 0.0625, 1.0, 0.0625, 1.0, 0.7188, 1.0, 0.7188, 1.0, 0.75, 1.0, 0.75, 1.0, 0.4375, 1.0, 0.4375, 1.0, 0.4688, 1.0, 0.4688, 1.0, 0.1562, 1.0, 0.1562, 1.0, 0.1875, 1.0, 0.1875, 1.0, 0.8438, 1.0, 0.8438, 1.0, 0.875, 1.0, 0.875, 1.0, 0.5625, 1.0, 0.5625, 1.0, 0.5938, 1.0, 0.5938, 1.0, 0.2812, 1.0, 0.2812, 1.0, 0.3125, 1.0, 0.3125, 1.0, 0.9688, 1.0, 0.9688, 1.0, 1.0, 1.0, 1.0, 1.0, 0.0, 1.0, 0.0, 1.0, 0.03125, 1.0, 0.03125, 1.0, 0.6875, 1.0, 0.6875, 1.0, 0.7188, 1.0, 0.7188, 1.0, 0.4062, 1.0, 0.4062, 1.0, 0.4375, 1.0, 0.4375, 1.0, 0.125, 1.0, 0.125, 1.0, 0.1562, 1.0, 0.1562, 1.0, 0.8125, 1.0, 0.8125, 1.0, 0.8438, 1.0, 0.8438, 1.0, 0.5312, 1.0, 0.5312, 1.0, 0.5625, 1.0, 0.5625, 1.0, 0.25, 1.0, 0.25, 1.0, 0.2812, 1.0, 0.2812, 1.0, 0.9375, 1.0, 0.9375, 1.0, 0.9688, 1.0, 0.9688, 1.0, 0.6562, 1.0, 0.6562, 1.0, 0.6875, 1.0, 0.6875, 1.0, 0.375, 1.0, 0.375, 1.0, 0.4062, 1.0, 0.4062, 1.0, 0.09375, 1.0, 0.09375, 1.0, 0.125, 1.0, 0.125, 1.0, 0.7812, 1.0, 0.7812, 1.0, 0.8125, 1.0, 0.8125, 1.0, 0.5, 1.0, 0.5, 1.0, 0.5312, 1.0, 0.5312, 1.0, 0.2188, 1.0, 0.2188, 1.0, 0.25, 1.0, 0.25, 1.0, 0.9062, 1.0, 0.9062, 1.0, 0.9375, 1.0, 0.9375, 1.0, 0.625, 1.0, 0.625, 1.0, 0.6562, 1.0, 0.6562, 1.0, 0.3438, 1.0, 0.3438, 1.0, 0.375, 1.0, 0.375, 1.0, 0.0625, 1.0, 0.0625, 1.0, 0.09375, 1.0, 0.09375, 1.0, 0.75, 1.0, 0.75, 1.0, 0.7812, 1.0, 0.7812, 1.0, 0.4688, 1.0, 0.4688, 1.0, 0.5, 1.0, 0.5, 1.0, 0.1875, 1.0, 0.1875, 1.0, 0.2188, 1.0, 0.2188, 1.0, 0.7812, 0.5, 0.7812, 0.5, 0.75, 0.5, 0.75, 0.5, 0.375, 0.5, 0.375, 0.5, 0.3438, 0.5, 0.3438, 0.5, 0.8125, 0.5, 0.8125, 0.5, 0.7812, 0.5, 0.7812, 0.5, 0.4062, 0.5, 0.4062, 0.5, 0.375, 0.5, 0.375, 0.5, 0.8438, 0.5, 0.8438, 0.5, 0.8125, 0.5, 0.8125, 0.5, 0.4375, 0.5, 0.4375, 0.5, 0.4062, 0.5, 0.4062, 0.5, 0.03125, 0.5, 0.03125, 0.5, 0.0, 0.5, 0.0, 0.5, 0.875, 0.5, 0.875, 0.5, 0.8438, 0.5, 0.8438, 0.5, 0.4688, 0.5, 0.4687, 0.5, 0.4375, 0.5, 0.4375, 0.5, 0.0625, 0.5, 0.0625, 0.5, 0.03125, 0.5, 0.03125, 0.5, 0.9062, 0.5, 0.9062, 0.5, 0.875, 0.5, 0.875, 0.5, 0.5, 0.5, 0.5, 0.5, 0.4687, 0.5, 0.4688, 0.5, 0.09375, 0.5, 0.09375, 0.5, 0.0625, 0.5, 0.0625, 0.5, 0.9375, 0.5, 0.9375, 0.5, 0.9062, 0.5, 0.9062, 0.5, 0.5312, 0.5, 0.5312, 0.5, 0.5, 0.5, 0.5, 0.5, 0.125, 0.5, 0.125, 0.5, 0.09375, 0.5, 0.09375, 0.5, 0.9688, 0.5, 0.9688, 0.5, 0.9375, 0.5, 0.9375, 0.5, 0.5625, 0.5, 0.5625, 0.5, 0.5312, 0.5, 0.5312, 0.5, 0.1562, 0.5, 0.1562, 0.5, 0.125, 0.5, 0.125, 0.5, 1.0, 0.5, 1.0, 0.5, 0.9688, 0.5, 0.9688, 0.5, 0.5938, 0.5, 0.5938, 0.5, 0.5625, 0.5, 0.5625, 0.5, 0.1875, 0.5, 0.1875, 0.5, 0.1562, 0.5, 0.1562, 0.5, 0.625, 0.5, 0.625, 0.5, 0.5938, 0.5, 0.5938, 0.5, 0.2188, 0.5, 0.2188, 0.5, 0.1875, 0.5, 0.1875, 0.5, 0.6562, 0.5, 0.6562, 0.5, 0.625, 0.5, 0.625, 0.5, 0.25, 0.5, 0.25, 0.5, 0.2188, 0.5, 0.2188, 0.5, 0.6875, 0.5, 0.6875, 0.5, 0.6562, 0.5, 0.6562, 0.5, 0.2812, 0.5, 0.2812, 0.5, 0.25, 0.5, 0.25, 0.5, 0.7188, 0.5, 0.7188, 0.5, 0.6875, 0.5, 0.6875, 0.5, 0.3125, 0.5, 0.3125, 0.5, 0.2812, 0.5, 0.2812, 0.5, 0.75, 0.5, 0.75, 0.5, 0.7188, 0.5, 0.7188, 0.5, 0.3438, 0.5, 0.3438, 0.5, 0.3125, 0.5, 0.3125, 0.5, 0.6587, 0.5337, 0.6587, 0.7163, 0.8413, 0.7163, 0.8413, 0.5337, 0.375, 0.5, 0.375, 0.75, 0.5913, 0.75, 0.5913, 0.5, 0.375, 0.0, 0.375, 0.25, 0.5913, 0.25, 0.5913, 0.0, 0.125, 0.5, 0.125, 0.75, 0.375, 0.75, 0.375, 0.5, 0.375, 0.25, 0.375, 0.5, 0.5913, 0.5, 0.5913, 0.25, 0.8413, 0.7163, 0.8581, 0.7331, 0.8581, 0.5169, 0.8413, 0.5337, 0.8581, 0.7331, 0.875, 0.7455, 0.875, 0.5045, 0.8581, 0.5169, 0.6081, 0.004515, 0.5913, 0.0, 0.5913, 0.25, 0.6081, 0.2455, 0.8413, 0.5337, 0.8581, 0.5169, 0.6419, 0.5169, 0.6587, 0.5337, 0.8581, 0.5169, 0.8705, 0.5, 0.6295, 0.5, 0.6419, 0.5169, 0.6081, 0.2545, 0.5913, 0.25, 0.5913, 0.5, 0.6081, 0.4955, 0.6587, 0.5337, 0.6419, 0.5169, 0.6419, 0.7331, 0.6587, 0.7163, 0.6419, 0.5169, 0.6081, 0.5045, 0.6081, 0.7455, 0.6419, 0.7331, 0.6081, 0.5045, 0.5913, 0.5, 0.5913, 0.75, 0.6081, 0.7455, 0.6587, 0.7163, 0.6419, 0.7331, 0.8581, 0.7331, 0.8413, 0.7163, 0.6419, 0.7331, 0.6295, 0.75, 0.8705, 0.75, 0.8581, 0.7331, 0.6081, 0.7545, 0.5913, 0.75, 0.5913, 1.0, 0.6081, 0.9955, 0.375, 0.75, 0.375, 1.0, 0.5913, 1.0, 0.5913, 0.75])
me_cube_002.materials.append(mat_material_001)
me_cube_002.materials.append(mat_material)
me_cube_002.use_remesh_fix_poles = True
me_cube_002.use_remesh_preserve_attributes = False
me_cube_002.update()

# ---- objects
ob_cube_001 = bpy.data.objects.new('Cube.001', me_cube_002)

# ---- transforms, parenting, visibility, modifiers, constraints
ob_cube_001.location = (-2.139e-17, 3.087, 11.09)
ob_cube_001.rotation_euler = (0.08039, 1.783e-17, 7.171e-19)
ob_cube_001.scale = (0.2601, 0.4322, 0.1795)

# ---- collection membership
col_collection.objects.link(ob_cube_001)

# ---- scene / render settings (as saved in the file)
scene.frame_start = 1; scene.frame_end = 250; scene.frame_set(1)
scene.render.engine = 'BLENDER_EEVEE_NEXT'
scene.cycles.use_denoising = False
scene.cycles.samples = 128
scene.cycles.sampling_pattern = 'TABULATED_SOBOL'
scene.cycles.use_adaptive_sampling = False
scene.cycles.use_light_tree = False
scene.view_settings.view_transform = 'Filmic'
bpy.context.view_layer.update()

# ---- added for rendering (the .blend has no active camera and no usable light): camera, sun
cam_auto = bpy.data.cameras.new('AutoCamera')
cam_auto.lens = 50.0
cam_auto.sensor_width = 36.0
cam_auto.clip_end = 1000.0
ob_auto_camera = bpy.data.objects.new('AutoCamera', cam_auto)
scene.collection.objects.link(ob_auto_camera)
ob_auto_camera.location = (11.7744, -12.4936, 14.9741)
ob_auto_camera.rotation_euler = (1.09748, -7.21219e-08, 0.694738)
scene.camera = ob_auto_camera
light_auto_sun = bpy.data.lights.new('AutoSun', 'SUN')
light_auto_sun.energy = 3.0
light_auto_sun.angle = 0.0523599
ob_auto_sun = bpy.data.objects.new('AutoSun', light_auto_sun)
scene.collection.objects.link(ob_auto_sun)
ob_auto_sun.rotation_euler = (0.872665, 0.174533, 0.523599)
bpy.context.view_layer.update()
